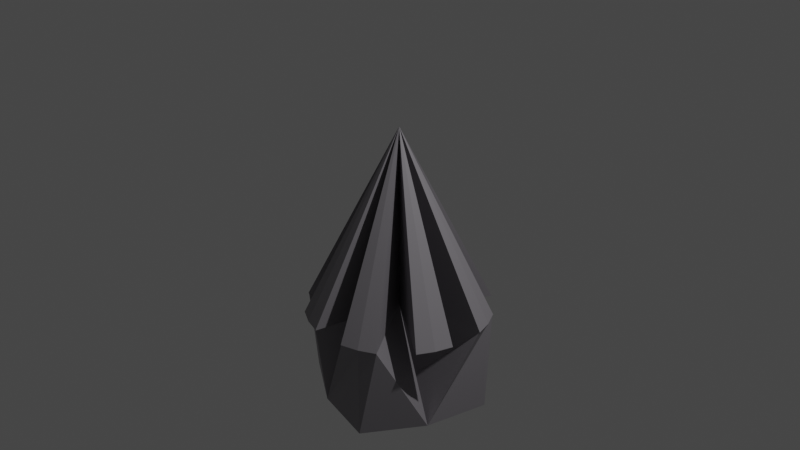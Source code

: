 # Source: Messaround.blend  (saved by Blender 3.0.42; exported with 4.5.12 LTS)
import bpy
from mathutils import Matrix  # noqa: F401  (used for matrix-valued properties, if any)

bpy.ops.wm.read_factory_settings(use_empty=True)
scene = bpy.context.scene
scene.name = 'Scene'

# ---- collections
col_collection = bpy.data.collections.new('Collection'); scene.collection.children.link(col_collection)

# ---- materials (node trees are filled in below, after node groups)
mat_stone = bpy.data.materials.new('stone')
mat_stone.use_transparent_shadow = False
mat_material_001 = bpy.data.materials.new('Material.001')
mat_material_001.use_transparent_shadow = False

# ---- material node trees
mat_stone.use_nodes = True; mat_stone.node_tree.nodes.clear()
_N = mat_stone.node_tree.nodes; _L = mat_stone.node_tree.links
n0 = _N.new('ShaderNodeBsdfPrincipled'); n0.name = 'Principled BSDF'; n0.location = (10, 300)
n0.distribution = 'GGX'
n0.subsurface_method = 'RANDOM_WALK_SKIN'
n0.inputs[0].default_value = (0.2508, 0.2377, 0.2585, 1.0)
n0.inputs[3].default_value = 1.45
n0.inputs[27].default_value = (0.0, 0.0, 0.0, 1.0)
n0.inputs[28].default_value = 1.0
n1 = _N.new('ShaderNodeOutputMaterial'); n1.name = 'Material Output'; n1.location = (300, 300)
_L.new(n0.outputs[0], n1.inputs[0])
n1.is_active_output = True
mat_material_001.use_nodes = True; mat_material_001.node_tree.nodes.clear()
_N = mat_material_001.node_tree.nodes; _L = mat_material_001.node_tree.links
n0 = _N.new('ShaderNodeBsdfPrincipled'); n0.name = 'Principled BSDF'; n0.location = (10, 300)
n0.distribution = 'GGX'
n0.subsurface_method = 'RANDOM_WALK_SKIN'
n0.inputs[3].default_value = 1.45
n0.inputs[27].default_value = (0.0, 0.0, 0.0, 1.0)
n0.inputs[28].default_value = 1.0
n1 = _N.new('ShaderNodeOutputMaterial'); n1.name = 'Material Output'; n1.location = (300, 300)
_L.new(n0.outputs[0], n1.inputs[0])
n1.is_active_output = True

# ---- world
world_world = bpy.data.worlds.new('World'); scene.world = world_world
world_world.use_nodes = True; world_world.node_tree.nodes.clear()
_N = world_world.node_tree.nodes; _L = world_world.node_tree.links
n0 = _N.new('ShaderNodeOutputWorld'); n0.name = 'World Output'; n0.location = (300, 300)
n1 = _N.new('ShaderNodeBackground'); n1.name = 'Background'; n1.location = (10, 300)
n1.inputs[0].default_value = (0.05088, 0.05088, 0.05088, 1.0)
_L.new(n1.outputs[0], n0.inputs[0])
n0.is_active_output = True
world_world.color = (0.05088, 0.05088, 0.05088)
world_world.use_sun_shadow = False
world_world.sun_shadow_jitter_overblur = 0.0

# ---- cameras
cam_camera = bpy.data.cameras.new('Camera')
cam_camera.clip_end = 100.0
cam_camera.ortho_scale = 7.314

# ---- lights
light_light = bpy.data.lights.new('Light', 'POINT')
light_light.transmission_factor = 0.0
light_light.energy = 1000.0
light_light.shadow_soft_size = 0.1
light_light.shadow_maximum_resolution = 0.006
light_light.use_absolute_resolution = True

# ---- meshes
me_cone_001 = bpy.data.meshes.new('Cone.001')
me_cone_001.from_pydata([(-1.192e-08, -2.384e-08, -1.0), (0.0, 0.0, 1.0), (0.9764, -0.1942, -0.991), (0.9709, -0.1931, -1.0), (0.9766, -0.1943, -0.9915), (0.9768, -0.1943, -0.9919), (0.9769, -0.1943, -0.9924), (0.9771, -0.1943, -0.9928), (0.9772, -0.1944, -0.9932), (0.9772, -0.1944, -0.9936), (0.9773, -0.1944, -0.9941), (0.9773, -0.1944, -0.9945), (0.9773, -0.1944, -0.9949), (0.9773, -0.1944, -0.9953), (0.9772, -0.1944, -0.9956), (0.9772, -0.1944, -0.996), (0.9771, -0.1944, -0.9964), (0.9769, -0.1943, -0.9967), (0.9768, -0.1943, -0.9971), (0.9766, -0.1943, -0.9974), (0.9764, -0.1942, -0.9977), (0.9762, -0.1942, -0.998), (0.9759, -0.1941, -0.9982), (0.9757, -0.1941, -0.9985), (0.9754, -0.194, -0.9987), (0.9751, -0.194, -0.9989), (0.9747, -0.1939, -0.9991), (0.9744, -0.1938, -0.9993), (0.974, -0.1937, -0.9995), (0.9736, -0.1937, -0.9996), (0.9732, -0.1936, -0.9997), (0.9728, -0.1935, -0.9998), (0.9723, -0.1934, -0.9999), (0.9719, -0.1933, -1.0), (0.9714, -0.1932, -1.0), (0.9197, -0.381, -0.991), (0.9146, -0.3788, -1.0), (0.9199, -0.381, -0.9915), (0.9201, -0.3811, -0.9919), (0.9203, -0.3812, -0.9924), (0.9204, -0.3812, -0.9928), (0.9205, -0.3813, -0.9932), (0.9205, -0.3813, -0.9936), (0.9206, -0.3813, -0.9941), (0.9206, -0.3813, -0.9945), (0.9206, -0.3813, -0.9949), (0.9206, -0.3813, -0.9953), (0.9205, -0.3813, -0.9956), (0.9205, -0.3813, -0.996), (0.9204, -0.3812, -0.9964), (0.9203, -0.3812, -0.9967), (0.9201, -0.3811, -0.9971), (0.9199, -0.3811, -0.9974), (0.9198, -0.381, -0.9977), (0.9195, -0.3809, -0.998), (0.9193, -0.3808, -0.9982), (0.9191, -0.3807, -0.9985), (0.9188, -0.3806, -0.9987), (0.9185, -0.3804, -0.9989), (0.9182, -0.3803, -0.9991), (0.9178, -0.3802, -0.9993), (0.9175, -0.38, -0.9995), (0.9171, -0.3799, -0.9996), (0.9167, -0.3797, -0.9997), (0.9163, -0.3796, -0.9998), (0.9159, -0.3794, -0.9999), (0.9155, -0.3792, -1.0), (0.915, -0.379, -1.0), (0.8231, -0.55, -1.0), (0.8277, -0.5531, -0.991), (0.8235, -0.5503, -1.0), (0.8239, -0.5505, -1.0), (0.8243, -0.5508, -0.9999), (0.8247, -0.551, -0.9998), (0.825, -0.5513, -0.9997), (0.8254, -0.5515, -0.9996), (0.8257, -0.5517, -0.9995), (0.826, -0.5519, -0.9993), (0.8263, -0.5521, -0.9991), (0.8266, -0.5523, -0.9989), (0.8269, -0.5525, -0.9987), (0.8271, -0.5527, -0.9985), (0.8274, -0.5528, -0.9982), (0.8276, -0.553, -0.998), (0.8278, -0.5531, -0.9977), (0.8279, -0.5532, -0.9974), (0.8281, -0.5533, -0.9971), (0.8282, -0.5534, -0.9967), (0.8283, -0.5535, -0.9964), (0.8284, -0.5535, -0.996), (0.8285, -0.5536, -0.9956), (0.8285, -0.5536, -0.9953), (0.8285, -0.5536, -0.9949), (0.8285, -0.5536, -0.9945), (0.8285, -0.5536, -0.9941), (0.8285, -0.5536, -0.9936), (0.8284, -0.5535, -0.9932), (0.8283, -0.5535, -0.9928), (0.8282, -0.5534, -0.9924), (0.8281, -0.5533, -0.9919), (0.8279, -0.5532, -0.9915), (0.1942, 0.9764, -0.991), (0.1931, 0.9709, -1.0), (0.1943, 0.9766, -0.9915), (0.1943, 0.9768, -0.9919), (0.1943, 0.9769, -0.9924), (0.1943, 0.9771, -0.9928), (0.1944, 0.9772, -0.9932), (0.1944, 0.9772, -0.9936), (0.1944, 0.9773, -0.9941), (0.1944, 0.9773, -0.9945), (0.1944, 0.9773, -0.9949), (0.1944, 0.9773, -0.9953), (0.1944, 0.9772, -0.9956), (0.1944, 0.9772, -0.996), (0.1944, 0.9771, -0.9964), (0.1943, 0.9769, -0.9967), (0.1943, 0.9768, -0.9971), (0.1943, 0.9766, -0.9974), (0.1942, 0.9764, -0.9977), (0.1942, 0.9762, -0.998), (0.1941, 0.9759, -0.9982), (0.1941, 0.9757, -0.9985), (0.194, 0.9754, -0.9987), (0.194, 0.9751, -0.9989), (0.1939, 0.9747, -0.9991), (0.1938, 0.9744, -0.9993), (0.1937, 0.974, -0.9995), (0.1937, 0.9736, -0.9996), (0.1936, 0.9732, -0.9997), (0.1935, 0.9728, -0.9998), (0.1934, 0.9723, -0.9999), (0.1933, 0.9719, -1.0), (0.1932, 0.9714, -1.0), (0.381, 0.9197, -0.991), (0.3788, 0.9146, -1.0), (0.381, 0.9199, -0.9915), (0.3811, 0.9201, -0.9919), (0.3812, 0.9203, -0.9924), (0.3812, 0.9204, -0.9928), (0.3813, 0.9205, -0.9932), (0.3813, 0.9205, -0.9936), (0.3813, 0.9206, -0.9941), (0.3813, 0.9206, -0.9945), (0.3813, 0.9206, -0.9949), (0.3813, 0.9206, -0.9953), (0.3813, 0.9205, -0.9956), (0.3813, 0.9205, -0.996), (0.3812, 0.9204, -0.9964), (0.3812, 0.9203, -0.9967), (0.3811, 0.9201, -0.9971), (0.3811, 0.9199, -0.9974), (0.381, 0.9198, -0.9977), (0.3809, 0.9195, -0.998), (0.3808, 0.9193, -0.9982), (0.3807, 0.9191, -0.9985), (0.3806, 0.9188, -0.9987), (0.3804, 0.9185, -0.9989), (0.3803, 0.9182, -0.9991), (0.3802, 0.9178, -0.9993), (0.38, 0.9175, -0.9995), (0.3799, 0.9171, -0.9996), (0.3797, 0.9167, -0.9997), (0.3796, 0.9163, -0.9998), (0.3794, 0.9159, -0.9999), (0.3792, 0.9155, -1.0), (0.379, 0.915, -1.0), (0.55, 0.8231, -1.0), (0.5531, 0.8277, -0.991), (0.5503, 0.8235, -1.0), (0.5505, 0.8239, -1.0), (0.5508, 0.8243, -0.9999), (0.551, 0.8247, -0.9998), (0.5513, 0.825, -0.9997), (0.5515, 0.8254, -0.9996), (0.5517, 0.8257, -0.9995), (0.5519, 0.826, -0.9993), (0.5521, 0.8263, -0.9991), (0.5523, 0.8266, -0.9989), (0.5525, 0.8269, -0.9987), (0.5527, 0.8271, -0.9985), (0.5528, 0.8274, -0.9982), (0.553, 0.8276, -0.998), (0.5531, 0.8278, -0.9977), (0.5532, 0.8279, -0.9974), (0.5533, 0.8281, -0.9971), (0.5534, 0.8282, -0.9967), (0.5535, 0.8283, -0.9964), (0.5535, 0.8284, -0.996), (0.5536, 0.8285, -0.9956), (0.5536, 0.8285, -0.9953), (0.5536, 0.8285, -0.9949), (0.5536, 0.8285, -0.9945), (0.5536, 0.8285, -0.9941), (0.5536, 0.8285, -0.9936), (0.5535, 0.8284, -0.9932), (0.5535, 0.8283, -0.9928), (0.5534, 0.8282, -0.9924), (0.5533, 0.8281, -0.9919), (0.5532, 0.8279, -0.9915), (0.8277, 0.5531, -0.991), (0.8231, 0.55, -1.0), (0.8279, 0.5532, -0.9915), (0.8281, 0.5533, -0.9919), (0.8282, 0.5534, -0.9924), (0.8283, 0.5535, -0.9928), (0.8284, 0.5535, -0.9932), (0.8285, 0.5536, -0.9936), (0.8285, 0.5536, -0.9941), (0.8285, 0.5536, -0.9945), (0.8285, 0.5536, -0.9949), (0.8285, 0.5536, -0.9953), (0.8285, 0.5536, -0.9956), (0.8284, 0.5535, -0.996), (0.8283, 0.5535, -0.9964), (0.8282, 0.5534, -0.9967), (0.8281, 0.5533, -0.9971), (0.8279, 0.5532, -0.9974), (0.8278, 0.5531, -0.9977), (0.8276, 0.553, -0.998), (0.8274, 0.5528, -0.9982), (0.8271, 0.5527, -0.9985), (0.8269, 0.5525, -0.9987), (0.8266, 0.5523, -0.9989), (0.8263, 0.5521, -0.9991), (0.826, 0.5519, -0.9993), (0.8257, 0.5517, -0.9995), (0.8254, 0.5515, -0.9996), (0.825, 0.5513, -0.9997), (0.8247, 0.551, -0.9998), (0.8243, 0.5508, -0.9999), (0.8239, 0.5505, -1.0), (0.8235, 0.5503, -1.0), (0.9197, 0.381, -0.991), (0.9146, 0.3788, -1.0), (0.9199, 0.381, -0.9915), (0.9201, 0.3811, -0.9919), (0.9203, 0.3812, -0.9924), (0.9204, 0.3812, -0.9928), (0.9205, 0.3813, -0.9932), (0.9205, 0.3813, -0.9936), (0.9206, 0.3813, -0.9941), (0.9206, 0.3813, -0.9945), (0.9206, 0.3813, -0.9949), (0.9206, 0.3813, -0.9953), (0.9205, 0.3813, -0.9956), (0.9205, 0.3813, -0.996), (0.9204, 0.3812, -0.9964), (0.9203, 0.3812, -0.9967), (0.9201, 0.3811, -0.9971), (0.9199, 0.3811, -0.9974), (0.9198, 0.381, -0.9977), (0.9195, 0.3809, -0.998), (0.9193, 0.3808, -0.9982), (0.9191, 0.3807, -0.9985), (0.9188, 0.3806, -0.9987), (0.9185, 0.3804, -0.9989), (0.9182, 0.3803, -0.9991), (0.9178, 0.3802, -0.9993), (0.9175, 0.38, -0.9995), (0.9171, 0.3799, -0.9996), (0.9167, 0.3797, -0.9997), (0.9163, 0.3796, -0.9998), (0.9159, 0.3794, -0.9999), (0.9155, 0.3792, -1.0), (0.915, 0.379, -1.0), (0.9709, 0.1931, -1.0), (0.9764, 0.1942, -0.991), (0.9714, 0.1932, -1.0), (0.9719, 0.1933, -1.0), (0.9723, 0.1934, -0.9999), (0.9728, 0.1935, -0.9998), (0.9732, 0.1936, -0.9997), (0.9736, 0.1937, -0.9996), (0.974, 0.1937, -0.9995), (0.9744, 0.1938, -0.9993), (0.9747, 0.1939, -0.9991), (0.9751, 0.194, -0.9989), (0.9754, 0.194, -0.9987), (0.9757, 0.1941, -0.9985), (0.9759, 0.1941, -0.9982), (0.9762, 0.1942, -0.998), (0.9764, 0.1942, -0.9977), (0.9766, 0.1943, -0.9974), (0.9768, 0.1943, -0.9971), (0.9769, 0.1943, -0.9967), (0.9771, 0.1944, -0.9964), (0.9772, 0.1944, -0.996), (0.9772, 0.1944, -0.9956), (0.9773, 0.1944, -0.9953), (0.9773, 0.1944, -0.9949), (0.9773, 0.1944, -0.9945), (0.9773, 0.1944, -0.9941), (0.9772, 0.1944, -0.9936), (0.9772, 0.1944, -0.9932), (0.9771, 0.1943, -0.9928), (0.9769, 0.1943, -0.9924), (0.9768, 0.1943, -0.9919), (0.9766, 0.1943, -0.9915), (0.5531, -0.8277, -0.991), (0.55, -0.8231, -1.0), (0.5532, -0.8279, -0.9915), (0.5533, -0.8281, -0.9919), (0.5534, -0.8282, -0.9924), (0.5535, -0.8283, -0.9928), (0.5535, -0.8284, -0.9932), (0.5536, -0.8285, -0.9936), (0.5536, -0.8285, -0.9941), (0.5536, -0.8285, -0.9945), (0.5536, -0.8285, -0.9949), (0.5536, -0.8285, -0.9953), (0.5536, -0.8285, -0.9956), (0.5535, -0.8284, -0.996), (0.5535, -0.8283, -0.9964), (0.5534, -0.8282, -0.9967), (0.5533, -0.8281, -0.9971), (0.5532, -0.8279, -0.9974), (0.5531, -0.8278, -0.9977), (0.553, -0.8276, -0.998), (0.5528, -0.8274, -0.9982), (0.5527, -0.8271, -0.9985), (0.5525, -0.8269, -0.9987), (0.5523, -0.8266, -0.9989), (0.5521, -0.8263, -0.9991), (0.5519, -0.826, -0.9993), (0.5517, -0.8257, -0.9995), (0.5515, -0.8254, -0.9996), (0.5513, -0.825, -0.9997), (0.551, -0.8247, -0.9998), (0.5508, -0.8243, -0.9999), (0.5505, -0.8239, -1.0), (0.5503, -0.8235, -1.0), (0.381, -0.9197, -0.991), (0.3788, -0.9146, -1.0), (0.381, -0.9199, -0.9915), (0.3811, -0.9201, -0.9919), (0.3812, -0.9203, -0.9924), (0.3812, -0.9204, -0.9928), (0.3813, -0.9205, -0.9932), (0.3813, -0.9205, -0.9936), (0.3813, -0.9206, -0.9941), (0.3813, -0.9206, -0.9945), (0.3813, -0.9206, -0.9949), (0.3813, -0.9206, -0.9953), (0.3813, -0.9205, -0.9956), (0.3813, -0.9205, -0.996), (0.3812, -0.9204, -0.9964), (0.3812, -0.9203, -0.9967), (0.3811, -0.9201, -0.9971), (0.3811, -0.9199, -0.9974), (0.381, -0.9198, -0.9977), (0.3809, -0.9195, -0.998), (0.3808, -0.9193, -0.9982), (0.3807, -0.9191, -0.9985), (0.3806, -0.9188, -0.9987), (0.3804, -0.9185, -0.9989), (0.3803, -0.9182, -0.9991), (0.3802, -0.9178, -0.9993), (0.38, -0.9175, -0.9995), (0.3799, -0.9171, -0.9996), (0.3797, -0.9167, -0.9997), (0.3796, -0.9163, -0.9998), (0.3794, -0.9159, -0.9999), (0.3792, -0.9155, -1.0), (0.379, -0.915, -1.0), (0.1931, -0.9709, -1.0), (0.1942, -0.9764, -0.991), (0.1932, -0.9714, -1.0), (0.1933, -0.9719, -1.0), (0.1934, -0.9723, -0.9999), (0.1935, -0.9728, -0.9998), (0.1936, -0.9732, -0.9997), (0.1937, -0.9736, -0.9996), (0.1937, -0.974, -0.9995), (0.1938, -0.9744, -0.9993), (0.1939, -0.9747, -0.9991), (0.194, -0.9751, -0.9989), (0.194, -0.9754, -0.9987), (0.1941, -0.9757, -0.9985), (0.1941, -0.9759, -0.9982), (0.1942, -0.9762, -0.998), (0.1942, -0.9764, -0.9977), (0.1943, -0.9766, -0.9974), (0.1943, -0.9768, -0.9971), (0.1943, -0.9769, -0.9967), (0.1944, -0.9771, -0.9964), (0.1944, -0.9772, -0.996), (0.1944, -0.9772, -0.9956), (0.1944, -0.9773, -0.9953), (0.1944, -0.9773, -0.9949), (0.1944, -0.9773, -0.9945), (0.1944, -0.9773, -0.9941), (0.1944, -0.9772, -0.9936), (0.1944, -0.9772, -0.9932), (0.1943, -0.9771, -0.9928), (0.1943, -0.9769, -0.9924), (0.1943, -0.9768, -0.9919), (0.1943, -0.9766, -0.9915), (-0.1942, -0.9764, -0.991), (-0.1931, -0.9709, -1.0), (-0.1943, -0.9766, -0.9915), (-0.1943, -0.9768, -0.9919), (-0.1943, -0.9769, -0.9924), (-0.1943, -0.9771, -0.9928), (-0.1944, -0.9772, -0.9932), (-0.1944, -0.9772, -0.9936), (-0.1944, -0.9773, -0.9941), (-0.1944, -0.9773, -0.9945), (-0.1944, -0.9773, -0.9949), (-0.1944, -0.9773, -0.9953), (-0.1944, -0.9772, -0.9956), (-0.1944, -0.9772, -0.996), (-0.1944, -0.9771, -0.9964), (-0.1943, -0.9769, -0.9967), (-0.1943, -0.9768, -0.9971), (-0.1943, -0.9766, -0.9974), (-0.1942, -0.9764, -0.9977), (-0.1942, -0.9762, -0.998), (-0.1941, -0.9759, -0.9982), (-0.1941, -0.9757, -0.9985), (-0.194, -0.9754, -0.9987), (-0.194, -0.9751, -0.9989), (-0.1939, -0.9747, -0.9991), (-0.1938, -0.9744, -0.9993), (-0.1937, -0.974, -0.9995), (-0.1937, -0.9736, -0.9996), (-0.1936, -0.9732, -0.9997), (-0.1935, -0.9728, -0.9998), (-0.1934, -0.9723, -0.9999), (-0.1933, -0.9719, -1.0), (-0.1932, -0.9714, -1.0), (-0.381, -0.9197, -0.991), (-0.3788, -0.9146, -1.0), (-0.381, -0.9199, -0.9915), (-0.3811, -0.9201, -0.9919), (-0.3812, -0.9203, -0.9924), (-0.3812, -0.9204, -0.9928), (-0.3813, -0.9205, -0.9932), (-0.3813, -0.9205, -0.9936), (-0.3813, -0.9206, -0.9941), (-0.3813, -0.9206, -0.9945), (-0.3813, -0.9206, -0.9949), (-0.3813, -0.9206, -0.9953), (-0.3813, -0.9205, -0.9956), (-0.3813, -0.9205, -0.996), (-0.3812, -0.9204, -0.9964), (-0.3812, -0.9203, -0.9967), (-0.3811, -0.9201, -0.9971), (-0.3811, -0.9199, -0.9974), (-0.381, -0.9198, -0.9977), (-0.3809, -0.9195, -0.998), (-0.3808, -0.9193, -0.9982), (-0.3807, -0.9191, -0.9985), (-0.3806, -0.9188, -0.9987), (-0.3804, -0.9185, -0.9989), (-0.3803, -0.9182, -0.9991), (-0.3802, -0.9178, -0.9993), (-0.38, -0.9175, -0.9995), (-0.3799, -0.9171, -0.9996), (-0.3797, -0.9167, -0.9997), (-0.3796, -0.9163, -0.9998), (-0.3794, -0.9159, -0.9999), (-0.3792, -0.9155, -1.0), (-0.379, -0.915, -1.0), (-0.55, -0.8231, -1.0), (-0.5531, -0.8277, -0.991), (-0.5503, -0.8235, -1.0), (-0.5505, -0.8239, -1.0), (-0.5508, -0.8243, -0.9999), (-0.551, -0.8247, -0.9998), (-0.5513, -0.825, -0.9997), (-0.5515, -0.8254, -0.9996), (-0.5517, -0.8257, -0.9995), (-0.5519, -0.826, -0.9993), (-0.5521, -0.8263, -0.9991), (-0.5523, -0.8266, -0.9989), (-0.5525, -0.8269, -0.9987), (-0.5527, -0.8271, -0.9985), (-0.5528, -0.8274, -0.9982), (-0.553, -0.8276, -0.998), (-0.5531, -0.8278, -0.9977), (-0.5532, -0.8279, -0.9974), (-0.5533, -0.8281, -0.9971), (-0.5534, -0.8282, -0.9967), (-0.5535, -0.8283, -0.9964), (-0.5535, -0.8284, -0.996), (-0.5536, -0.8285, -0.9956), (-0.5536, -0.8285, -0.9953), (-0.5536, -0.8285, -0.9949), (-0.5536, -0.8285, -0.9945), (-0.5536, -0.8285, -0.9941), (-0.5536, -0.8285, -0.9936), (-0.5535, -0.8284, -0.9932), (-0.5535, -0.8283, -0.9928), (-0.5534, -0.8282, -0.9924), (-0.5533, -0.8281, -0.9919), (-0.5532, -0.8279, -0.9915), (-0.8277, -0.5531, -0.991), (-0.8231, -0.55, -1.0), (-0.8279, -0.5532, -0.9915), (-0.8281, -0.5533, -0.9919), (-0.8282, -0.5534, -0.9924), (-0.8283, -0.5535, -0.9928), (-0.8284, -0.5535, -0.9932), (-0.8285, -0.5536, -0.9936), (-0.8285, -0.5536, -0.9941), (-0.8285, -0.5536, -0.9945), (-0.8285, -0.5536, -0.9949), (-0.8285, -0.5536, -0.9953), (-0.8285, -0.5536, -0.9956), (-0.8284, -0.5535, -0.996), (-0.8283, -0.5535, -0.9964), (-0.8282, -0.5534, -0.9967), (-0.8281, -0.5533, -0.9971), (-0.8279, -0.5532, -0.9974), (-0.8278, -0.5531, -0.9977), (-0.8276, -0.553, -0.998), (-0.8274, -0.5528, -0.9982), (-0.8271, -0.5527, -0.9985), (-0.8269, -0.5525, -0.9987), (-0.8266, -0.5523, -0.9989), (-0.8263, -0.5521, -0.9991), (-0.826, -0.5519, -0.9993), (-0.8257, -0.5517, -0.9995), (-0.8254, -0.5515, -0.9996), (-0.825, -0.5513, -0.9997), (-0.8247, -0.551, -0.9998), (-0.8243, -0.5508, -0.9999), (-0.8239, -0.5505, -1.0), (-0.8235, -0.5503, -1.0), (-0.9197, -0.381, -0.991), (-0.9146, -0.3788, -1.0), (-0.9199, -0.381, -0.9915), (-0.9201, -0.3811, -0.9919), (-0.9203, -0.3812, -0.9924), (-0.9204, -0.3812, -0.9928), (-0.9205, -0.3813, -0.9932), (-0.9205, -0.3813, -0.9936), (-0.9206, -0.3813, -0.9941), (-0.9206, -0.3813, -0.9945), (-0.9206, -0.3813, -0.9949), (-0.9206, -0.3813, -0.9953), (-0.9205, -0.3813, -0.9956), (-0.9205, -0.3813, -0.996), (-0.9204, -0.3812, -0.9964), (-0.9203, -0.3812, -0.9967), (-0.9201, -0.3811, -0.9971), (-0.9199, -0.3811, -0.9974), (-0.9198, -0.381, -0.9977), (-0.9195, -0.3809, -0.998), (-0.9193, -0.3808, -0.9982), (-0.9191, -0.3807, -0.9985), (-0.9188, -0.3806, -0.9987), (-0.9185, -0.3804, -0.9989), (-0.9182, -0.3803, -0.9991), (-0.9178, -0.3802, -0.9993), (-0.9175, -0.38, -0.9995), (-0.9171, -0.3799, -0.9996), (-0.9167, -0.3797, -0.9997), (-0.9163, -0.3796, -0.9998), (-0.9159, -0.3794, -0.9999), (-0.9155, -0.3792, -1.0), (-0.915, -0.379, -1.0), (-0.9709, -0.1931, -1.0), (-0.9764, -0.1942, -0.991), (-0.9714, -0.1932, -1.0), (-0.9719, -0.1933, -1.0), (-0.9723, -0.1934, -0.9999), (-0.9728, -0.1935, -0.9998), (-0.9732, -0.1936, -0.9997), (-0.9736, -0.1937, -0.9996), (-0.974, -0.1937, -0.9995), (-0.9744, -0.1938, -0.9993), (-0.9747, -0.1939, -0.9991), (-0.9751, -0.194, -0.9989), (-0.9754, -0.194, -0.9987), (-0.9757, -0.1941, -0.9985), (-0.9759, -0.1941, -0.9982), (-0.9762, -0.1942, -0.998), (-0.9764, -0.1942, -0.9977), (-0.9766, -0.1943, -0.9974), (-0.9768, -0.1943, -0.9971), (-0.9769, -0.1943, -0.9967), (-0.9771, -0.1944, -0.9964), (-0.9772, -0.1944, -0.996), (-0.9772, -0.1944, -0.9956), (-0.9773, -0.1944, -0.9953), (-0.9773, -0.1944, -0.9949), (-0.9773, -0.1944, -0.9945), (-0.9773, -0.1944, -0.9941), (-0.9772, -0.1944, -0.9936), (-0.9772, -0.1944, -0.9932), (-0.9771, -0.1943, -0.9928), (-0.9769, -0.1943, -0.9924), (-0.9768, -0.1943, -0.9919), (-0.9766, -0.1943, -0.9915), (-0.9764, 0.1942, -0.991), (-0.9709, 0.1931, -1.0), (-0.9766, 0.1943, -0.9915), (-0.9768, 0.1943, -0.9919), (-0.9769, 0.1943, -0.9924), (-0.9771, 0.1943, -0.9928), (-0.9772, 0.1944, -0.9932), (-0.9772, 0.1944, -0.9936), (-0.9773, 0.1944, -0.9941), (-0.9773, 0.1944, -0.9945), (-0.9773, 0.1944, -0.9949), (-0.9773, 0.1944, -0.9953), (-0.9772, 0.1944, -0.9956), (-0.9772, 0.1944, -0.996), (-0.9771, 0.1944, -0.9964), (-0.9769, 0.1943, -0.9967), (-0.9768, 0.1943, -0.9971), (-0.9766, 0.1943, -0.9974), (-0.9764, 0.1942, -0.9977), (-0.9762, 0.1942, -0.998), (-0.9759, 0.1941, -0.9982), (-0.9757, 0.1941, -0.9985), (-0.9754, 0.194, -0.9987), (-0.9751, 0.194, -0.9989), (-0.9747, 0.1939, -0.9991), (-0.9744, 0.1938, -0.9993), (-0.974, 0.1937, -0.9995), (-0.9736, 0.1937, -0.9996), (-0.9732, 0.1936, -0.9997), (-0.9728, 0.1935, -0.9998), (-0.9723, 0.1934, -0.9999), (-0.9719, 0.1933, -1.0), (-0.9714, 0.1932, -1.0), (-0.9197, 0.381, -0.991), (-0.9146, 0.3788, -1.0), (-0.9199, 0.381, -0.9915), (-0.9201, 0.3811, -0.9919), (-0.9203, 0.3812, -0.9924), (-0.9204, 0.3812, -0.9928), (-0.9205, 0.3813, -0.9932), (-0.9205, 0.3813, -0.9936), (-0.9206, 0.3813, -0.9941), (-0.9206, 0.3813, -0.9945), (-0.9206, 0.3813, -0.9949), (-0.9206, 0.3813, -0.9953), (-0.9205, 0.3813, -0.9956), (-0.9205, 0.3813, -0.996), (-0.9204, 0.3812, -0.9964), (-0.9203, 0.3812, -0.9967), (-0.9201, 0.3811, -0.9971), (-0.9199, 0.3811, -0.9974), (-0.9198, 0.381, -0.9977), (-0.9195, 0.3809, -0.998), (-0.9193, 0.3808, -0.9982), (-0.9191, 0.3807, -0.9985), (-0.9188, 0.3806, -0.9987), (-0.9185, 0.3804, -0.9989), (-0.9182, 0.3803, -0.9991), (-0.9178, 0.3802, -0.9993), (-0.9175, 0.38, -0.9995), (-0.9171, 0.3799, -0.9996), (-0.9167, 0.3797, -0.9997), (-0.9163, 0.3796, -0.9998), (-0.9159, 0.3794, -0.9999), (-0.9155, 0.3792, -1.0), (-0.915, 0.379, -1.0), (-0.8231, 0.55, -1.0), (-0.8277, 0.5531, -0.991), (-0.8235, 0.5503, -1.0), (-0.8239, 0.5505, -1.0), (-0.8243, 0.5508, -0.9999), (-0.8247, 0.551, -0.9998), (-0.825, 0.5513, -0.9997), (-0.8254, 0.5515, -0.9996), (-0.8257, 0.5517, -0.9995), (-0.826, 0.5519, -0.9993), (-0.8263, 0.5521, -0.9991), (-0.8266, 0.5523, -0.9989), (-0.8269, 0.5525, -0.9987), (-0.8271, 0.5527, -0.9985), (-0.8274, 0.5528, -0.9982), (-0.8276, 0.553, -0.998), (-0.8278, 0.5531, -0.9977), (-0.8279, 0.5532, -0.9974), (-0.8281, 0.5533, -0.9971), (-0.8282, 0.5534, -0.9967), (-0.8283, 0.5535, -0.9964), (-0.8284, 0.5535, -0.996), (-0.8285, 0.5536, -0.9956), (-0.8285, 0.5536, -0.9953), (-0.8285, 0.5536, -0.9949), (-0.8285, 0.5536, -0.9945), (-0.8285, 0.5536, -0.9941), (-0.8285, 0.5536, -0.9936), (-0.8284, 0.5535, -0.9932), (-0.8283, 0.5535, -0.9928), (-0.8282, 0.5534, -0.9924), (-0.8281, 0.5533, -0.9919), (-0.8279, 0.5532, -0.9915), (-0.5531, 0.8277, -0.991), (-0.55, 0.8231, -1.0), (-0.5532, 0.8279, -0.9915), (-0.5533, 0.8281, -0.9919), (-0.5534, 0.8282, -0.9924), (-0.5535, 0.8283, -0.9928), (-0.5535, 0.8284, -0.9932), (-0.5536, 0.8285, -0.9936), (-0.5536, 0.8285, -0.9941), (-0.5536, 0.8285, -0.9945), (-0.5536, 0.8285, -0.9949), (-0.5536, 0.8285, -0.9953), (-0.5536, 0.8285, -0.9956), (-0.5535, 0.8284, -0.996), (-0.5535, 0.8283, -0.9964), (-0.5534, 0.8282, -0.9967), (-0.5533, 0.8281, -0.9971), (-0.5532, 0.8279, -0.9974), (-0.5531, 0.8278, -0.9977), (-0.553, 0.8276, -0.998), (-0.5528, 0.8274, -0.9982), (-0.5527, 0.8271, -0.9985), (-0.5525, 0.8269, -0.9987), (-0.5523, 0.8266, -0.9989), (-0.5521, 0.8263, -0.9991), (-0.5519, 0.826, -0.9993), (-0.5517, 0.8257, -0.9995), (-0.5515, 0.8254, -0.9996), (-0.5513, 0.825, -0.9997), (-0.551, 0.8247, -0.9998), (-0.5508, 0.8243, -0.9999), (-0.5505, 0.8239, -1.0), (-0.5503, 0.8235, -1.0), (-0.381, 0.9197, -0.991), (-0.3788, 0.9146, -1.0), (-0.381, 0.9199, -0.9915), (-0.3811, 0.9201, -0.9919), (-0.3812, 0.9203, -0.9924), (-0.3812, 0.9204, -0.9928), (-0.3813, 0.9205, -0.9932), (-0.3813, 0.9205, -0.9936), (-0.3813, 0.9206, -0.9941), (-0.3813, 0.9206, -0.9945), (-0.3813, 0.9206, -0.9949), (-0.3813, 0.9206, -0.9953), (-0.3813, 0.9205, -0.9956), (-0.3813, 0.9205, -0.996), (-0.3812, 0.9204, -0.9964), (-0.3812, 0.9203, -0.9967), (-0.3811, 0.9201, -0.9971), (-0.3811, 0.9199, -0.9974), (-0.381, 0.9198, -0.9977), (-0.3809, 0.9195, -0.998), (-0.3808, 0.9193, -0.9982), (-0.3807, 0.9191, -0.9985), (-0.3806, 0.9188, -0.9987), (-0.3804, 0.9185, -0.9989), (-0.3803, 0.9182, -0.9991), (-0.3802, 0.9178, -0.9993), (-0.38, 0.9175, -0.9995), (-0.3799, 0.9171, -0.9996), (-0.3797, 0.9167, -0.9997), (-0.3796, 0.9163, -0.9998), (-0.3794, 0.9159, -0.9999), (-0.3792, 0.9155, -1.0), (-0.379, 0.915, -1.0), (-0.1931, 0.9709, -1.0), (-0.1942, 0.9764, -0.991), (-0.1932, 0.9714, -1.0), (-0.1933, 0.9719, -1.0), (-0.1934, 0.9723, -0.9999), (-0.1935, 0.9728, -0.9998), (-0.1936, 0.9732, -0.9997), (-0.1937, 0.9736, -0.9996), (-0.1937, 0.974, -0.9995), (-0.1938, 0.9744, -0.9993), (-0.1939, 0.9747, -0.9991), (-0.194, 0.9751, -0.9989), (-0.194, 0.9754, -0.9987), (-0.1941, 0.9757, -0.9985), (-0.1941, 0.9759, -0.9982), (-0.1942, 0.9762, -0.998), (-0.1942, 0.9764, -0.9977), (-0.1943, 0.9766, -0.9974), (-0.1943, 0.9768, -0.9971), (-0.1943, 0.9769, -0.9967), (-0.1944, 0.9771, -0.9964), (-0.1944, 0.9772, -0.996), (-0.1944, 0.9772, -0.9956), (-0.1944, 0.9773, -0.9953), (-0.1944, 0.9773, -0.9949), (-0.1944, 0.9773, -0.9945), (-0.1944, 0.9773, -0.9941), (-0.1944, 0.9772, -0.9936), (-0.1944, 0.9772, -0.9932), (-0.1943, 0.9771, -0.9928), (-0.1943, 0.9769, -0.9924), (-0.1943, 0.9768, -0.9919), (-0.1943, 0.9766, -0.9915), (0.0, 0.0, 1.0), (0.0, 0.0, 1.0), (0.9146, 0.3788, -1.0), (0.8231, 0.55, -1.0), (0.9709, 0.1931, -1.0), (0.3788, -0.9146, -1.0), (0.55, -0.8231, -1.0), (0.1931, -0.9709, -1.0), (-0.9146, -0.3788, -1.0), (-0.8231, -0.55, -1.0), (-0.9709, -0.1931, -1.0), (-0.3788, 0.9146, -1.0), (-0.55, 0.8231, -1.0), (-0.1931, 0.9709, -1.0), (-1.192e-08, -2.384e-08, -1.0), (0.9146, 0.3788, -2.0), (0.315, 0.7605, -2.0), (0.7605, -0.315, -2.0), (0.3788, -0.9146, -2.0), (-0.315, -0.7605, -2.0), (-0.9146, -0.3788, -2.0), (-0.7605, 0.315, -2.0), (-0.3788, 0.9146, -2.0), (-1.192e-08, -2.384e-08, -2.0)], [(1, 794), (794, 795)], [(101, 1, 134), (134, 1, 168), (0, 135, 167), (200, 1, 233), (233, 1, 267), (696, 729, 805, 806), (0, 498, 803, 808), (0, 201, 797, 808), (35, 1, 69), (3, 36, 0), (36, 68, 0), (299, 1, 332), (332, 1, 366), (563, 0, 808, 804), (398, 1, 431), (431, 1, 465), (399, 432, 0), (432, 464, 0), (234, 266, 798, 796), (497, 1, 530), (530, 1, 564), (333, 365, 801, 799), (596, 1, 629), (629, 1, 663), (597, 630, 0), (630, 662, 0), (695, 1, 728), (728, 1, 762), (201, 234, 796, 797), (300, 333, 799, 800), (365, 367, 368, 369, 370, 371, 372, 373, 374, 375, 376, 377, 378, 379, 380, 381, 382, 383, 384, 385, 386, 387, 388, 389, 390, 391, 392, 393, 394, 395, 396, 397, 366, 1, 0), (0, 1, 398, 400, 401, 402, 403, 404, 405, 406, 407, 408, 409, 410, 411, 412, 413, 414, 415, 416, 417, 418, 419, 420, 421, 422, 423, 424, 425, 426, 427, 428, 429, 430, 399), (0, 1, 299, 301, 302, 303, 304, 305, 306, 307, 308, 309, 310, 311, 312, 313, 314, 315, 316, 317, 318, 319, 320, 321, 322, 323, 324, 325, 326, 327, 328, 329, 330, 331, 300), (0, 1, 200, 202, 203, 204, 205, 206, 207, 208, 209, 210, 211, 212, 213, 214, 215, 216, 217, 218, 219, 220, 221, 222, 223, 224, 225, 226, 227, 228, 229, 230, 231, 232, 201), (0, 1, 2, 4, 5, 6, 7, 8, 9, 10, 11, 12, 13, 14, 15, 16, 17, 18, 19, 20, 21, 22, 23, 24, 25, 26, 27, 28, 29, 30, 31, 32, 33, 34, 3), (464, 466, 467, 468, 469, 470, 471, 472, 473, 474, 475, 476, 477, 478, 479, 480, 481, 482, 483, 484, 485, 486, 487, 488, 489, 490, 491, 492, 493, 494, 495, 496, 465, 1, 0), (68, 70, 71, 72, 73, 74, 75, 76, 77, 78, 79, 80, 81, 82, 83, 84, 85, 86, 87, 88, 89, 90, 91, 92, 93, 94, 95, 96, 97, 98, 99, 100, 69, 1, 0), (266, 268, 269, 270, 271, 272, 273, 274, 275, 276, 277, 278, 279, 280, 281, 282, 283, 284, 285, 286, 287, 288, 289, 290, 291, 292, 293, 294, 295, 296, 297, 298, 267, 1, 0), (0, 1, 101, 103, 104, 105, 106, 107, 108, 109, 110, 111, 112, 113, 114, 115, 116, 117, 118, 119, 120, 121, 122, 123, 124, 125, 126, 127, 128, 129, 130, 131, 132, 133, 102), (167, 169, 170, 171, 172, 173, 174, 175, 176, 177, 178, 179, 180, 181, 182, 183, 184, 185, 186, 187, 188, 189, 190, 191, 192, 193, 194, 195, 196, 197, 198, 199, 168, 1, 0), (0, 1, 497, 499, 500, 501, 502, 503, 504, 505, 506, 507, 508, 509, 510, 511, 512, 513, 514, 515, 516, 517, 518, 519, 520, 521, 522, 523, 524, 525, 526, 527, 528, 529, 498), (662, 664, 665, 666, 667, 668, 669, 670, 671, 672, 673, 674, 675, 676, 677, 678, 679, 680, 681, 682, 683, 684, 685, 686, 687, 688, 689, 690, 691, 692, 693, 694, 663, 1, 0), (563, 565, 566, 567, 568, 569, 570, 571, 572, 573, 574, 575, 576, 577, 578, 579, 580, 581, 582, 583, 584, 585, 586, 587, 588, 589, 590, 591, 592, 593, 594, 595, 564, 1, 0), (0, 1, 596, 598, 599, 600, 601, 602, 603, 604, 605, 606, 607, 608, 609, 610, 611, 612, 613, 614, 615, 616, 617, 618, 619, 620, 621, 622, 623, 624, 625, 626, 627, 628, 597), (761, 763, 764, 765, 766, 767, 768, 769, 770, 771, 772, 773, 774, 775, 776, 777, 778, 779, 780, 781, 782, 783, 784, 785, 786, 787, 788, 789, 790, 791, 792, 793, 762, 1, 0), (0, 1, 695, 697, 698, 699, 700, 701, 702, 703, 704, 705, 706, 707, 708, 709, 710, 711, 712, 713, 714, 715, 716, 717, 718, 719, 720, 721, 722, 723, 724, 725, 726, 727, 696), (36, 3, 34, 67), (67, 34, 33, 66), (66, 33, 32, 65), (65, 32, 31, 64), (64, 31, 30, 63), (63, 30, 29, 62), (62, 29, 28, 61), (61, 28, 27, 60), (60, 27, 26, 59), (59, 26, 25, 58), (58, 25, 24, 57), (57, 24, 23, 56), (56, 23, 22, 55), (55, 22, 21, 54), (54, 21, 20, 53), (53, 20, 19, 52), (52, 19, 18, 51), (51, 18, 17, 50), (50, 17, 16, 49), (49, 16, 15, 48), (48, 15, 14, 47), (47, 14, 13, 46), (46, 13, 12, 45), (45, 12, 11, 44), (44, 11, 10, 43), (43, 10, 9, 42), (42, 9, 8, 41), (41, 8, 7, 40), (40, 7, 6, 39), (39, 6, 5, 38), (38, 5, 4, 37), (37, 4, 2, 35), (68, 36, 67, 70), (70, 67, 66, 71), (71, 66, 65, 72), (72, 65, 64, 73), (73, 64, 63, 74), (74, 63, 62, 75), (75, 62, 61, 76), (76, 61, 60, 77), (77, 60, 59, 78), (78, 59, 58, 79), (79, 58, 57, 80), (80, 57, 56, 81), (81, 56, 55, 82), (82, 55, 54, 83), (83, 54, 53, 84), (84, 53, 52, 85), (85, 52, 51, 86), (86, 51, 50, 87), (87, 50, 49, 88), (88, 49, 48, 89), (89, 48, 47, 90), (90, 47, 46, 91), (91, 46, 45, 92), (92, 45, 44, 93), (93, 44, 43, 94), (94, 43, 42, 95), (95, 42, 41, 96), (96, 41, 40, 97), (97, 40, 39, 98), (98, 39, 38, 99), (99, 38, 37, 100), (100, 37, 35, 69), (2, 1, 35), (135, 102, 133, 166), (166, 133, 132, 165), (165, 132, 131, 164), (164, 131, 130, 163), (163, 130, 129, 162), (162, 129, 128, 161), (161, 128, 127, 160), (160, 127, 126, 159), (159, 126, 125, 158), (158, 125, 124, 157), (157, 124, 123, 156), (156, 123, 122, 155), (155, 122, 121, 154), (154, 121, 120, 153), (153, 120, 119, 152), (152, 119, 118, 151), (151, 118, 117, 150), (150, 117, 116, 149), (149, 116, 115, 148), (148, 115, 114, 147), (147, 114, 113, 146), (146, 113, 112, 145), (145, 112, 111, 144), (144, 111, 110, 143), (143, 110, 109, 142), (142, 109, 108, 141), (141, 108, 107, 140), (140, 107, 106, 139), (139, 106, 105, 138), (138, 105, 104, 137), (137, 104, 103, 136), (136, 103, 101, 134), (167, 135, 166, 169), (169, 166, 165, 170), (170, 165, 164, 171), (171, 164, 163, 172), (172, 163, 162, 173), (173, 162, 161, 174), (174, 161, 160, 175), (175, 160, 159, 176), (176, 159, 158, 177), (177, 158, 157, 178), (178, 157, 156, 179), (179, 156, 155, 180), (180, 155, 154, 181), (181, 154, 153, 182), (182, 153, 152, 183), (183, 152, 151, 184), (184, 151, 150, 185), (185, 150, 149, 186), (186, 149, 148, 187), (187, 148, 147, 188), (188, 147, 146, 189), (189, 146, 145, 190), (190, 145, 144, 191), (191, 144, 143, 192), (192, 143, 142, 193), (193, 142, 141, 194), (194, 141, 140, 195), (195, 140, 139, 196), (196, 139, 138, 197), (197, 138, 137, 198), (198, 137, 136, 199), (199, 136, 134, 168), (234, 201, 232, 265), (265, 232, 231, 264), (264, 231, 230, 263), (263, 230, 229, 262), (262, 229, 228, 261), (261, 228, 227, 260), (260, 227, 226, 259), (259, 226, 225, 258), (258, 225, 224, 257), (257, 224, 223, 256), (256, 223, 222, 255), (255, 222, 221, 254), (254, 221, 220, 253), (253, 220, 219, 252), (252, 219, 218, 251), (251, 218, 217, 250), (250, 217, 216, 249), (249, 216, 215, 248), (248, 215, 214, 247), (247, 214, 213, 246), (246, 213, 212, 245), (245, 212, 211, 244), (244, 211, 210, 243), (243, 210, 209, 242), (242, 209, 208, 241), (241, 208, 207, 240), (240, 207, 206, 239), (239, 206, 205, 238), (238, 205, 204, 237), (237, 204, 203, 236), (236, 203, 202, 235), (235, 202, 200, 233), (266, 234, 265, 268), (268, 265, 264, 269), (269, 264, 263, 270), (270, 263, 262, 271), (271, 262, 261, 272), (272, 261, 260, 273), (273, 260, 259, 274), (274, 259, 258, 275), (275, 258, 257, 276), (276, 257, 256, 277), (277, 256, 255, 278), (278, 255, 254, 279), (279, 254, 253, 280), (280, 253, 252, 281), (281, 252, 251, 282), (282, 251, 250, 283), (283, 250, 249, 284), (284, 249, 248, 285), (285, 248, 247, 286), (286, 247, 246, 287), (287, 246, 245, 288), (288, 245, 244, 289), (289, 244, 243, 290), (290, 243, 242, 291), (291, 242, 241, 292), (292, 241, 240, 293), (293, 240, 239, 294), (294, 239, 238, 295), (295, 238, 237, 296), (296, 237, 236, 297), (297, 236, 235, 298), (298, 235, 233, 267), (333, 300, 331, 364), (364, 331, 330, 363), (363, 330, 329, 362), (362, 329, 328, 361), (361, 328, 327, 360), (360, 327, 326, 359), (359, 326, 325, 358), (358, 325, 324, 357), (357, 324, 323, 356), (356, 323, 322, 355), (355, 322, 321, 354), (354, 321, 320, 353), (353, 320, 319, 352), (352, 319, 318, 351), (351, 318, 317, 350), (350, 317, 316, 349), (349, 316, 315, 348), (348, 315, 314, 347), (347, 314, 313, 346), (346, 313, 312, 345), (345, 312, 311, 344), (344, 311, 310, 343), (343, 310, 309, 342), (342, 309, 308, 341), (341, 308, 307, 340), (340, 307, 306, 339), (339, 306, 305, 338), (338, 305, 304, 337), (337, 304, 303, 336), (336, 303, 302, 335), (335, 302, 301, 334), (334, 301, 299, 332), (365, 333, 364, 367), (367, 364, 363, 368), (368, 363, 362, 369), (369, 362, 361, 370), (370, 361, 360, 371), (371, 360, 359, 372), (372, 359, 358, 373), (373, 358, 357, 374), (374, 357, 356, 375), (375, 356, 355, 376), (376, 355, 354, 377), (377, 354, 353, 378), (378, 353, 352, 379), (379, 352, 351, 380), (380, 351, 350, 381), (381, 350, 349, 382), (382, 349, 348, 383), (383, 348, 347, 384), (384, 347, 346, 385), (385, 346, 345, 386), (386, 345, 344, 387), (387, 344, 343, 388), (388, 343, 342, 389), (389, 342, 341, 390), (390, 341, 340, 391), (391, 340, 339, 392), (392, 339, 338, 393), (393, 338, 337, 394), (394, 337, 336, 395), (395, 336, 335, 396), (396, 335, 334, 397), (397, 334, 332, 366), (432, 399, 430, 463), (463, 430, 429, 462), (462, 429, 428, 461), (461, 428, 427, 460), (460, 427, 426, 459), (459, 426, 425, 458), (458, 425, 424, 457), (457, 424, 423, 456), (456, 423, 422, 455), (455, 422, 421, 454), (454, 421, 420, 453), (453, 420, 419, 452), (452, 419, 418, 451), (451, 418, 417, 450), (450, 417, 416, 449), (449, 416, 415, 448), (448, 415, 414, 447), (447, 414, 413, 446), (446, 413, 412, 445), (445, 412, 411, 444), (444, 411, 410, 443), (443, 410, 409, 442), (442, 409, 408, 441), (441, 408, 407, 440), (440, 407, 406, 439), (439, 406, 405, 438), (438, 405, 404, 437), (437, 404, 403, 436), (436, 403, 402, 435), (435, 402, 401, 434), (434, 401, 400, 433), (433, 400, 398, 431), (464, 432, 463, 466), (466, 463, 462, 467), (467, 462, 461, 468), (468, 461, 460, 469), (469, 460, 459, 470), (470, 459, 458, 471), (471, 458, 457, 472), (472, 457, 456, 473), (473, 456, 455, 474), (474, 455, 454, 475), (475, 454, 453, 476), (476, 453, 452, 477), (477, 452, 451, 478), (478, 451, 450, 479), (479, 450, 449, 480), (480, 449, 448, 481), (481, 448, 447, 482), (482, 447, 446, 483), (483, 446, 445, 484), (484, 445, 444, 485), (485, 444, 443, 486), (486, 443, 442, 487), (487, 442, 441, 488), (488, 441, 440, 489), (489, 440, 439, 490), (490, 439, 438, 491), (491, 438, 437, 492), (492, 437, 436, 493), (493, 436, 435, 494), (494, 435, 434, 495), (495, 434, 433, 496), (496, 433, 431, 465), (531, 498, 529, 562), (562, 529, 528, 561), (561, 528, 527, 560), (560, 527, 526, 559), (559, 526, 525, 558), (558, 525, 524, 557), (557, 524, 523, 556), (556, 523, 522, 555), (555, 522, 521, 554), (554, 521, 520, 553), (553, 520, 519, 552), (552, 519, 518, 551), (551, 518, 517, 550), (550, 517, 516, 549), (549, 516, 515, 548), (548, 515, 514, 547), (547, 514, 513, 546), (546, 513, 512, 545), (545, 512, 511, 544), (544, 511, 510, 543), (543, 510, 509, 542), (542, 509, 508, 541), (541, 508, 507, 540), (540, 507, 506, 539), (539, 506, 505, 538), (538, 505, 504, 537), (537, 504, 503, 536), (536, 503, 502, 535), (535, 502, 501, 534), (534, 501, 500, 533), (533, 500, 499, 532), (532, 499, 497, 530), (563, 531, 562, 565), (565, 562, 561, 566), (566, 561, 560, 567), (567, 560, 559, 568), (568, 559, 558, 569), (569, 558, 557, 570), (570, 557, 556, 571), (571, 556, 555, 572), (572, 555, 554, 573), (573, 554, 553, 574), (574, 553, 552, 575), (575, 552, 551, 576), (576, 551, 550, 577), (577, 550, 549, 578), (578, 549, 548, 579), (579, 548, 547, 580), (580, 547, 546, 581), (581, 546, 545, 582), (582, 545, 544, 583), (583, 544, 543, 584), (584, 543, 542, 585), (585, 542, 541, 586), (586, 541, 540, 587), (587, 540, 539, 588), (588, 539, 538, 589), (589, 538, 537, 590), (590, 537, 536, 591), (591, 536, 535, 592), (592, 535, 534, 593), (593, 534, 533, 594), (594, 533, 532, 595), (595, 532, 530, 564), (630, 597, 628, 661), (661, 628, 627, 660), (660, 627, 626, 659), (659, 626, 625, 658), (658, 625, 624, 657), (657, 624, 623, 656), (656, 623, 622, 655), (655, 622, 621, 654), (654, 621, 620, 653), (653, 620, 619, 652), (652, 619, 618, 651), (651, 618, 617, 650), (650, 617, 616, 649), (649, 616, 615, 648), (648, 615, 614, 647), (647, 614, 613, 646), (646, 613, 612, 645), (645, 612, 611, 644), (644, 611, 610, 643), (643, 610, 609, 642), (642, 609, 608, 641), (641, 608, 607, 640), (640, 607, 606, 639), (639, 606, 605, 638), (638, 605, 604, 637), (637, 604, 603, 636), (636, 603, 602, 635), (635, 602, 601, 634), (634, 601, 600, 633), (633, 600, 599, 632), (632, 599, 598, 631), (631, 598, 596, 629), (662, 630, 661, 664), (664, 661, 660, 665), (665, 660, 659, 666), (666, 659, 658, 667), (667, 658, 657, 668), (668, 657, 656, 669), (669, 656, 655, 670), (670, 655, 654, 671), (671, 654, 653, 672), (672, 653, 652, 673), (673, 652, 651, 674), (674, 651, 650, 675), (675, 650, 649, 676), (676, 649, 648, 677), (677, 648, 647, 678), (678, 647, 646, 679), (679, 646, 645, 680), (680, 645, 644, 681), (681, 644, 643, 682), (682, 643, 642, 683), (683, 642, 641, 684), (684, 641, 640, 685), (685, 640, 639, 686), (686, 639, 638, 687), (687, 638, 637, 688), (688, 637, 636, 689), (689, 636, 635, 690), (690, 635, 634, 691), (691, 634, 633, 692), (692, 633, 632, 693), (693, 632, 631, 694), (694, 631, 629, 663), (729, 696, 727, 760), (760, 727, 726, 759), (759, 726, 725, 758), (758, 725, 724, 757), (757, 724, 723, 756), (756, 723, 722, 755), (755, 722, 721, 754), (754, 721, 720, 753), (753, 720, 719, 752), (752, 719, 718, 751), (751, 718, 717, 750), (750, 717, 716, 749), (749, 716, 715, 748), (748, 715, 714, 747), (747, 714, 713, 746), (746, 713, 712, 745), (745, 712, 711, 744), (744, 711, 710, 743), (743, 710, 709, 742), (742, 709, 708, 741), (741, 708, 707, 740), (740, 707, 706, 739), (739, 706, 705, 738), (738, 705, 704, 737), (737, 704, 703, 736), (736, 703, 702, 735), (735, 702, 701, 734), (734, 701, 700, 733), (733, 700, 699, 732), (732, 699, 698, 731), (731, 698, 697, 730), (730, 697, 695, 728), (761, 729, 760, 763), (763, 760, 759, 764), (764, 759, 758, 765), (765, 758, 757, 766), (766, 757, 756, 767), (767, 756, 755, 768), (768, 755, 754, 769), (769, 754, 753, 770), (770, 753, 752, 771), (771, 752, 751, 772), (772, 751, 750, 773), (773, 750, 749, 774), (774, 749, 748, 775), (775, 748, 747, 776), (776, 747, 746, 777), (777, 746, 745, 778), (778, 745, 744, 779), (779, 744, 743, 780), (780, 743, 742, 781), (781, 742, 741, 782), (782, 741, 740, 783), (783, 740, 739, 784), (784, 739, 738, 785), (785, 738, 737, 786), (786, 737, 736, 787), (787, 736, 735, 788), (788, 735, 734, 789), (789, 734, 733, 790), (790, 733, 732, 791), (791, 732, 731, 792), (792, 731, 730, 793), (793, 730, 728, 762), (0, 102, 135), (805, 807, 810, 816), (808, 803, 813, 817), (806, 805, 816, 815), (801, 808, 817, 813), (802, 804, 815, 814), (807, 808, 817, 810), (803, 802, 814, 813), (808, 800, 811, 817), (0, 696, 806, 808), (365, 0, 808, 801), (729, 761, 807, 805), (498, 531, 802, 803), (266, 0, 808, 798), (761, 0, 808, 807), (531, 563, 804, 802), (0, 300, 800, 808), (809, 817, 810), (811, 817, 809), (811, 812, 817), (812, 813, 817), (813, 814, 817), (814, 815, 817), (817, 815, 816), (817, 816, 810), (797, 796, 809, 810), (796, 798, 811, 809), (804, 808, 817, 815), (808, 797, 810, 817), (800, 799, 812, 811), (798, 808, 817, 811), (799, 801, 813, 812), (808, 806, 815, 817)])
_uv = me_cone_001.uv_layers.new(name='UVMap')
_uv.uv.foreach_set('vector', [0.5971, 0.9882, 0.5, 0.5, 0.6905, 0.9599, 0.6905, 0.9599, 0.5, 0.5, 0.7765, 0.9139, 0.0, 0.0, 0.0, 0.0, 0.0, 0.0, 0.9139, 0.7765, 0.5, 0.5, 0.9599, 0.6905, 0.9599, 0.6905, 0.5, 0.5, 0.9882, 0.5971, 0.0, 0.0, 0.0, 0.0, 0.0, 0.0, 0.0, 0.0, 0.1464, 0.1464, 0.08489, 0.2215, 0.08489, 0.2215, 0.1464, 0.1464, 0.8536, 0.8536, 0.9151, 0.7785, 0.9151, 0.7785, 0.8536, 0.8536, 0.9599, 0.3095, 0.5, 0.5, 0.9139, 0.2235, 0.0, 0.0, 0.0, 0.0, 0.0, 0.0, 0.0, 0.0, 0.0, 0.0, 0.0, 0.0, 0.7765, 0.08613, 0.5, 0.5, 0.6905, 0.04013, 0.6905, 0.04013, 0.5, 0.5, 0.5971, 0.0118, 0.009511, 0.4034, 0.0, 0.5, 0.0, 0.5, 0.009511, 0.4034, 0.4029, 0.0118, 0.5, 0.5, 0.3095, 0.04013, 0.3095, 0.04013, 0.5, 0.5, 0.2235, 0.08613, 0.0, 0.0, 0.0, 0.0, 0.0, 0.0, 0.0, 0.0, 0.0, 0.0, 0.0, 0.0, 0.0, 0.0, 0.0, 0.0, 0.0, 0.0, 0.0, 0.0, 0.08613, 0.2235, 0.5, 0.5, 0.04013, 0.3095, 0.04013, 0.3095, 0.5, 0.5, 0.0118, 0.4029, 0.0, 0.0, 0.0, 0.0, 0.0, 0.0, 0.0, 0.0, 0.0118, 0.5971, 0.5, 0.5, 0.04013, 0.6905, 0.04013, 0.6905, 0.5, 0.5, 0.08613, 0.7765, 0.0, 0.0, 0.0, 0.0, 0.0, 0.0, 0.0, 0.0, 0.0, 0.0, 0.0, 0.0, 0.2235, 0.9139, 0.5, 0.5, 0.3095, 0.9599, 0.3095, 0.9599, 0.5, 0.5, 0.4029, 0.9882, 0.0, 0.0, 0.0, 0.0, 0.0, 0.0, 0.0, 0.0, 0.0, 0.0, 0.0, 0.0, 0.0, 0.0, 0.0, 0.0, 0.5966, 0.009511, 0.5966, 0.009518, 0.5967, 0.009531, 0.5967, 0.009549, 0.5967, 0.009572, 0.5968, 0.0096, 0.5968, 0.009633, 0.5969, 0.009672, 0.5969, 0.009715, 0.5969, 0.009763, 0.597, 0.009816, 0.597, 0.009873, 0.597, 0.009934, 0.5971, 0.01, 0.5971, 0.01007, 0.5971, 0.01014, 0.5971, 0.01022, 0.5971, 0.0103, 0.5972, 0.01039, 0.5972, 0.01048, 0.5972, 0.01057, 0.5972, 0.01066, 0.5972, 0.01076, 0.5972, 0.01085, 0.5972, 0.01096, 0.5972, 0.01106, 0.5972, 0.01116, 0.5972, 0.01127, 0.5972, 0.01137, 0.5972, 0.01148, 0.5971, 0.01159, 0.5971, 0.01169, 0.5971, 0.0118, 0.5, 0.5, 0.5, 0.0, 0.5, 0.0, 0.5, 0.5, 0.4029, 0.0118, 0.4029, 0.01169, 0.4029, 0.01159, 0.4028, 0.01148, 0.4028, 0.01137, 0.4028, 0.01127, 0.4028, 0.01116, 0.4028, 0.01106, 0.4028, 0.01096, 0.4028, 0.01085, 0.4028, 0.01076, 0.4028, 0.01066, 0.4028, 0.01057, 0.4028, 0.01048, 0.4028, 0.01039, 0.4029, 0.0103, 0.4029, 0.01022, 0.4029, 0.01014, 0.4029, 0.01007, 0.4029, 0.01, 0.403, 0.009934, 0.403, 0.009873, 0.403, 0.009816, 0.4031, 0.009763, 0.4031, 0.009715, 0.4031, 0.009672, 0.4032, 0.009633, 0.4032, 0.0096, 0.4033, 0.009572, 0.4033, 0.009549, 0.4033, 0.009531, 0.4034, 0.009518, 0.4034, 0.009511, 0.8536, 0.1464, 0.5, 0.5, 0.7765, 0.08613, 0.7766, 0.08604, 0.7767, 0.08595, 0.7767, 0.08586, 0.7768, 0.08578, 0.7769, 0.08569, 0.7769, 0.08561, 0.777, 0.08554, 0.7771, 0.08546, 0.7771, 0.08539, 0.7772, 0.08532, 0.7773, 0.08526, 0.7774, 0.0852, 0.7774, 0.08514, 0.7775, 0.08509, 0.7776, 0.08504, 0.7776, 0.08499, 0.7777, 0.08495, 0.7778, 0.08492, 0.7778, 0.08488, 0.7779, 0.08486, 0.778, 0.08483, 0.778, 0.08482, 0.7781, 0.0848, 0.7782, 0.08479, 0.7782, 0.08479, 0.7783, 0.08479, 0.7783, 0.08479, 0.7784, 0.0848, 0.7784, 0.08482, 0.7785, 0.08484, 0.7785, 0.08486, 0.7785, 0.08489, 0.8536, 0.8536, 0.5, 0.5, 0.9139, 0.7765, 0.914, 0.7766, 0.9141, 0.7767, 0.9141, 0.7767, 0.9142, 0.7768, 0.9143, 0.7769, 0.9144, 0.7769, 0.9145, 0.777, 0.9145, 0.7771, 0.9146, 0.7771, 0.9147, 0.7772, 0.9147, 0.7773, 0.9148, 0.7774, 0.9149, 0.7774, 0.9149, 0.7775, 0.915, 0.7776, 0.915, 0.7776, 0.915, 0.7777, 0.9151, 0.7778, 0.9151, 0.7778, 0.9151, 0.7779, 0.9152, 0.778, 0.9152, 0.778, 0.9152, 0.7781, 0.9152, 0.7782, 0.9152, 0.7782, 0.9152, 0.7783, 0.9152, 0.7783, 0.9152, 0.7784, 0.9152, 0.7784, 0.9152, 0.7785, 0.9151, 0.7785, 0.9151, 0.7785, 1.0, 0.5, 0.5, 0.5, 0.9882, 0.4029, 0.9883, 0.4029, 0.9884, 0.4029, 0.9885, 0.4028, 0.9886, 0.4028, 0.9887, 0.4028, 0.9888, 0.4028, 0.9889, 0.4028, 0.989, 0.4028, 0.9891, 0.4028, 0.9892, 0.4028, 0.9893, 0.4028, 0.9894, 0.4028, 0.9895, 0.4028, 0.9896, 0.4028, 0.9897, 0.4029, 0.9898, 0.4029, 0.9899, 0.4029, 0.9899, 0.4029, 0.99, 0.4029, 0.9901, 0.403, 0.9901, 0.403, 0.9902, 0.403, 0.9902, 0.4031, 0.9903, 0.4031, 0.9903, 0.4031, 0.9904, 0.4032, 0.9904, 0.4032, 0.9904, 0.4033, 0.9905, 0.4033, 0.9905, 0.4033, 0.9905, 0.4034, 0.9905, 0.4034, 0.2215, 0.08489, 0.2215, 0.08486, 0.2215, 0.08484, 0.2216, 0.08482, 0.2216, 0.0848, 0.2217, 0.08479, 0.2217, 0.08479, 0.2218, 0.08479, 0.2218, 0.08479, 0.2219, 0.0848, 0.222, 0.08482, 0.222, 0.08483, 0.2221, 0.08486, 0.2222, 0.08488, 0.2222, 0.08492, 0.2223, 0.08495, 0.2224, 0.08499, 0.2224, 0.08504, 0.2225, 0.08509, 0.2226, 0.08514, 0.2226, 0.0852, 0.2227, 0.08526, 0.2228, 0.08532, 0.2229, 0.08539, 0.2229, 0.08546, 0.223, 0.08554, 0.2231, 0.08561, 0.2231, 0.08569, 0.2232, 0.08578, 0.2233, 0.08586, 0.2233, 0.08595, 0.2234, 0.08604, 0.2235, 0.08613, 0.5, 0.5, 0.1464, 0.1464, 0.9151, 0.2215, 0.9151, 0.2215, 0.9152, 0.2215, 0.9152, 0.2216, 0.9152, 0.2216, 0.9152, 0.2217, 0.9152, 0.2217, 0.9152, 0.2218, 0.9152, 0.2218, 0.9152, 0.2219, 0.9152, 0.222, 0.9152, 0.222, 0.9151, 0.2221, 0.9151, 0.2222, 0.9151, 0.2222, 0.915, 0.2223, 0.915, 0.2224, 0.915, 0.2224, 0.9149, 0.2225, 0.9149, 0.2226, 0.9148, 0.2226, 0.9147, 0.2227, 0.9147, 0.2228, 0.9146, 0.2229, 0.9145, 0.2229, 0.9145, 0.223, 0.9144, 0.2231, 0.9143, 0.2231, 0.9142, 0.2232, 0.9141, 0.2233, 0.9141, 0.2233, 0.914, 0.2234, 0.9139, 0.2235, 0.5, 0.5, 0.8536, 0.1464, 0.9905, 0.5966, 0.9905, 0.5966, 0.9905, 0.5967, 0.9905, 0.5967, 0.9904, 0.5967, 0.9904, 0.5968, 0.9904, 0.5968, 0.9903, 0.5969, 0.9903, 0.5969, 0.9902, 0.5969, 0.9902, 0.597, 0.9901, 0.597, 0.9901, 0.597, 0.99, 0.5971, 0.9899, 0.5971, 0.9899, 0.5971, 0.9898, 0.5971, 0.9897, 0.5971, 0.9896, 0.5972, 0.9895, 0.5972, 0.9894, 0.5972, 0.9893, 0.5972, 0.9892, 0.5972, 0.9891, 0.5972, 0.989, 0.5972, 0.9889, 0.5972, 0.9888, 0.5972, 0.9887, 0.5972, 0.9886, 0.5972, 0.9885, 0.5972, 0.9884, 0.5971, 0.9883, 0.5971, 0.9882, 0.5971, 0.5, 0.5, 1.0, 0.5, 0.5, 1.0, 0.5, 0.5, 0.5971, 0.9882, 0.5971, 0.9883, 0.5971, 0.9884, 0.5972, 0.9885, 0.5972, 0.9886, 0.5972, 0.9887, 0.5972, 0.9888, 0.5972, 0.9889, 0.5972, 0.989, 0.5972, 0.9891, 0.5972, 0.9892, 0.5972, 0.9893, 0.5972, 0.9894, 0.5972, 0.9895, 0.5972, 0.9896, 0.5971, 0.9897, 0.5971, 0.9898, 0.5971, 0.9899, 0.5971, 0.9899, 0.5971, 0.99, 0.597, 0.9901, 0.597, 0.9901, 0.597, 0.9902, 0.5969, 0.9902, 0.5969, 0.9903, 0.5969, 0.9903, 0.5968, 0.9904, 0.5968, 0.9904, 0.5967, 0.9904, 0.5967, 0.9905, 0.5967, 0.9905, 0.5966, 0.9905, 0.5966, 0.9905, 0.7785, 0.9151, 0.7785, 0.9151, 0.7785, 0.9152, 0.7784, 0.9152, 0.7784, 0.9152, 0.7783, 0.9152, 0.7783, 0.9152, 0.7782, 0.9152, 0.7782, 0.9152, 0.7781, 0.9152, 0.778, 0.9152, 0.778, 0.9152, 0.7779, 0.9151, 0.7778, 0.9151, 0.7778, 0.9151, 0.7777, 0.915, 0.7776, 0.915, 0.7776, 0.915, 0.7775, 0.9149, 0.7774, 0.9149, 0.7774, 0.9148, 0.7773, 0.9147, 0.7772, 0.9147, 0.7771, 0.9146, 0.7771, 0.9145, 0.777, 0.9145, 0.7769, 0.9144, 0.7769, 0.9143, 0.7768, 0.9142, 0.7767, 0.9141, 0.7767, 0.9141, 0.7766, 0.914, 0.7765, 0.9139, 0.5, 0.5, 0.8536, 0.8536, 0.1464, 0.1464, 0.5, 0.5, 0.08613, 0.2235, 0.08604, 0.2234, 0.08595, 0.2233, 0.08586, 0.2233, 0.08578, 0.2232, 0.08569, 0.2231, 0.08561, 0.2231, 0.08554, 0.223, 0.08546, 0.2229, 0.08539, 0.2229, 0.08532, 0.2228, 0.08526, 0.2227, 0.0852, 0.2226, 0.08514, 0.2226, 0.08509, 0.2225, 0.08504, 0.2224, 0.08499, 0.2224, 0.08495, 0.2223, 0.08492, 0.2222, 0.08488, 0.2222, 0.08486, 0.2221, 0.08483, 0.222, 0.08482, 0.222, 0.0848, 0.2219, 0.08479, 0.2218, 0.08479, 0.2218, 0.08479, 0.2217, 0.08479, 0.2217, 0.0848, 0.2216, 0.08482, 0.2216, 0.08484, 0.2215, 0.08486, 0.2215, 0.08489, 0.2215, 0.08489, 0.7785, 0.08486, 0.7785, 0.08484, 0.7785, 0.08482, 0.7784, 0.0848, 0.7784, 0.08479, 0.7783, 0.08479, 0.7783, 0.08479, 0.7782, 0.08479, 0.7782, 0.0848, 0.7781, 0.08482, 0.778, 0.08483, 0.778, 0.08486, 0.7779, 0.08488, 0.7778, 0.08492, 0.7778, 0.08495, 0.7777, 0.08499, 0.7776, 0.08504, 0.7776, 0.08509, 0.7775, 0.08514, 0.7774, 0.0852, 0.7774, 0.08526, 0.7773, 0.08532, 0.7772, 0.08539, 0.7771, 0.08546, 0.7771, 0.08554, 0.777, 0.08561, 0.7769, 0.08569, 0.7769, 0.08578, 0.7768, 0.08586, 0.7767, 0.08595, 0.7767, 0.08604, 0.7766, 0.08613, 0.7765, 0.5, 0.5, 0.1464, 0.8536, 0.009511, 0.4034, 0.009518, 0.4034, 0.009531, 0.4033, 0.009549, 0.4033, 0.009572, 0.4033, 0.0096, 0.4032, 0.009633, 0.4032, 0.009672, 0.4031, 0.009715, 0.4031, 0.009763, 0.4031, 0.009816, 0.403, 0.009873, 0.403, 0.009934, 0.403, 0.01, 0.4029, 0.01007, 0.4029, 0.01014, 0.4029, 0.01022, 0.4029, 0.0103, 0.4029, 0.01039, 0.4028, 0.01048, 0.4028, 0.01057, 0.4028, 0.01066, 0.4028, 0.01076, 0.4028, 0.01085, 0.4028, 0.01096, 0.4028, 0.01106, 0.4028, 0.01116, 0.4028, 0.01127, 0.4028, 0.01137, 0.4028, 0.01148, 0.4028, 0.01159, 0.4029, 0.01169, 0.4029, 0.0118, 0.4029, 0.5, 0.5, 0.0, 0.5, 0.0, 0.5, 0.5, 0.5, 0.0118, 0.5971, 0.01169, 0.5971, 0.01159, 0.5971, 0.01148, 0.5972, 0.01137, 0.5972, 0.01127, 0.5972, 0.01116, 0.5972, 0.01106, 0.5972, 0.01096, 0.5972, 0.01085, 0.5972, 0.01076, 0.5972, 0.01066, 0.5972, 0.01057, 0.5972, 0.01048, 0.5972, 0.01039, 0.5972, 0.0103, 0.5971, 0.01022, 0.5971, 0.01014, 0.5971, 0.01007, 0.5971, 0.01, 0.5971, 0.009934, 0.597, 0.009873, 0.597, 0.009816, 0.597, 0.009763, 0.5969, 0.009715, 0.5969, 0.009672, 0.5969, 0.009633, 0.5968, 0.0096, 0.5968, 0.009572, 0.5967, 0.009549, 0.5967, 0.009531, 0.5967, 0.009518, 0.5966, 0.009511, 0.5966, 0.4034, 0.9905, 0.4034, 0.9905, 0.4033, 0.9905, 0.4033, 0.9905, 0.4033, 0.9904, 0.4032, 0.9904, 0.4032, 0.9904, 0.4031, 0.9903, 0.4031, 0.9903, 0.4031, 0.9902, 0.403, 0.9902, 0.403, 0.9901, 0.403, 0.9901, 0.4029, 0.99, 0.4029, 0.9899, 0.4029, 0.9899, 0.4029, 0.9898, 0.4029, 0.9897, 0.4028, 0.9896, 0.4028, 0.9895, 0.4028, 0.9894, 0.4028, 0.9893, 0.4028, 0.9892, 0.4028, 0.9891, 0.4028, 0.989, 0.4028, 0.9889, 0.4028, 0.9888, 0.4028, 0.9887, 0.4028, 0.9886, 0.4028, 0.9885, 0.4029, 0.9884, 0.4029, 0.9883, 0.4029, 0.9882, 0.5, 0.5, 0.5, 1.0, 0.1464, 0.8536, 0.5, 0.5, 0.2235, 0.9139, 0.2234, 0.914, 0.2233, 0.9141, 0.2233, 0.9141, 0.2232, 0.9142, 0.2231, 0.9143, 0.2231, 0.9144, 0.223, 0.9145, 0.2229, 0.9145, 0.2229, 0.9146, 0.2228, 0.9147, 0.2227, 0.9147, 0.2226, 0.9148, 0.2226, 0.9149, 0.2225, 0.9149, 0.2224, 0.915, 0.2224, 0.915, 0.2223, 0.915, 0.2222, 0.9151, 0.2222, 0.9151, 0.2221, 0.9151, 0.222, 0.9152, 0.222, 0.9152, 0.2219, 0.9152, 0.2218, 0.9152, 0.2218, 0.9152, 0.2217, 0.9152, 0.2217, 0.9152, 0.2216, 0.9152, 0.2216, 0.9152, 0.2215, 0.9152, 0.2215, 0.9151, 0.2215, 0.9151, 0.0, 0.0, 0.0, 0.0, 0.0, 0.0, 0.0, 0.0, 0.0, 0.0, 0.0, 0.0, 0.0, 0.0, 0.0, 0.0, 0.0, 0.0, 0.0, 0.0, 0.0, 0.0, 0.0, 0.0, 0.0, 0.0, 0.0, 0.0, 0.0, 0.0, 0.0, 0.0, 0.0, 0.0, 0.0, 0.0, 0.0, 0.0, 0.0, 0.0, 0.0, 0.0, 0.0, 0.0, 0.0, 0.0, 0.0, 0.0, 0.0, 0.0, 0.0, 0.0, 0.0, 0.0, 0.0, 0.0, 0.0, 0.0, 0.0, 0.0, 0.0, 0.0, 0.0, 0.0, 0.0, 0.0, 0.0, 0.0, 0.0, 0.0, 0.0, 0.0, 0.0, 0.0, 0.0, 0.0, 0.0, 0.0, 0.0, 0.0, 0.0, 0.0, 0.0, 0.0, 0.0, 0.0, 0.0, 0.0, 0.0, 0.0, 0.0, 0.0, 0.0, 0.0, 0.0, 0.0, 0.0, 0.0, 0.0, 0.0, 0.0, 0.0, 0.0, 0.0, 0.0, 0.0, 0.0, 0.0, 0.0, 0.0, 0.0, 0.0, 0.0, 0.0, 0.0, 0.0, 0.0, 0.0, 0.0, 0.0, 0.0, 0.0, 0.0, 0.0, 0.0, 0.0, 0.0, 0.0, 0.962, 0.3089, 0.9903, 0.4023, 0.9894, 0.4026, 0.9611, 0.3091, 0.9611, 0.3091, 0.9894, 0.4026, 0.9893, 0.4026, 0.961, 0.3091, 0.961, 0.3091, 0.9893, 0.4026, 0.9893, 0.4026, 0.9609, 0.3092, 0.9609, 0.3092, 0.9893, 0.4026, 0.9892, 0.4026, 0.9609, 0.3092, 0.9609, 0.3092, 0.9892, 0.4026, 0.9892, 0.4026, 0.9608, 0.3092, 0.9608, 0.3092, 0.9892, 0.4026, 0.9891, 0.4027, 0.9608, 0.3092, 0.9608, 0.3092, 0.9891, 0.4027, 0.989, 0.4027, 0.9607, 0.3092, 0.9607, 0.3092, 0.989, 0.4027, 0.989, 0.4027, 0.9606, 0.3092, 0.9606, 0.3092, 0.989, 0.4027, 0.9889, 0.4027, 0.9605, 0.3093, 0.9605, 0.3093, 0.9889, 0.4027, 0.9888, 0.4028, 0.9604, 0.3093, 0.9604, 0.3093, 0.9888, 0.4028, 0.9887, 0.4028, 0.9604, 0.3093, 0.9604, 0.3093, 0.9887, 0.4028, 0.9886, 0.4028, 0.9603, 0.3094, 0.9603, 0.3094, 0.9886, 0.4028, 0.9885, 0.4028, 0.9602, 0.3094, 0.9602, 0.3094, 0.9885, 0.4028, 0.9884, 0.4028, 0.9601, 0.3094, 0.9601, 0.3094, 0.9884, 0.4028, 0.9883, 0.4029, 0.96, 0.3095, 0.96, 0.3095, 0.9883, 0.4029, 0.9882, 0.4029, 0.9599, 0.3095, 0.0, 0.0, 0.0, 0.0, 0.0, 0.0, 0.0, 0.0, 0.0, 0.0, 0.0, 0.0, 0.0, 0.0, 0.0, 0.0, 0.0, 0.0, 0.0, 0.0, 0.0, 0.0, 0.0, 0.0, 0.0, 0.0, 0.0, 0.0, 0.0, 0.0, 0.0, 0.0, 0.0, 0.0, 0.0, 0.0, 0.0, 0.0, 0.0, 0.0, 0.0, 0.0, 0.0, 0.0, 0.0, 0.0, 0.0, 0.0, 0.0, 0.0, 0.0, 0.0, 0.0, 0.0, 0.0, 0.0, 0.0, 0.0, 0.0, 0.0, 0.0, 0.0, 0.0, 0.0, 0.0, 0.0, 0.0, 0.0, 0.0, 0.0, 0.0, 0.0, 0.0, 0.0, 0.0, 0.0, 0.0, 0.0, 0.0, 0.0, 0.0, 0.0, 0.0, 0.0, 0.0, 0.0, 0.0, 0.0, 0.0, 0.0, 0.0, 0.0, 0.0, 0.0, 0.0, 0.0, 0.0, 0.0, 0.0, 0.0, 0.0, 0.0, 0.0, 0.0, 0.0, 0.0, 0.0, 0.0, 0.0, 0.0, 0.0, 0.0, 0.0, 0.0, 0.0, 0.0, 0.0, 0.0, 0.0, 0.0, 0.0, 0.0, 0.0, 0.0, 0.0, 0.0, 0.0, 0.0, 0.9158, 0.2224, 0.9618, 0.3085, 0.961, 0.3089, 0.915, 0.2229, 0.915, 0.2229, 0.961, 0.3089, 0.9609, 0.309, 0.9149, 0.2229, 0.9149, 0.2229, 0.9609, 0.309, 0.9609, 0.309, 0.9149, 0.2229, 0.9149, 0.2229, 0.9609, 0.309, 0.9608, 0.309, 0.9148, 0.2229, 0.9148, 0.2229, 0.9608, 0.309, 0.9608, 0.3091, 0.9147, 0.2229, 0.9147, 0.2229, 0.9608, 0.3091, 0.9607, 0.3091, 0.9147, 0.223, 0.9147, 0.223, 0.9607, 0.3091, 0.9606, 0.3092, 0.9146, 0.223, 0.9146, 0.223, 0.9606, 0.3092, 0.9606, 0.3092, 0.9145, 0.2231, 0.9145, 0.2231, 0.9606, 0.3092, 0.9605, 0.3092, 0.9145, 0.2231, 0.9145, 0.2231, 0.9605, 0.3092, 0.9604, 0.3093, 0.9144, 0.2231, 0.9144, 0.2231, 0.9604, 0.3093, 0.9603, 0.3093, 0.9143, 0.2232, 0.9143, 0.2232, 0.9603, 0.3093, 0.9603, 0.3093, 0.9142, 0.2232, 0.9142, 0.2232, 0.9603, 0.3093, 0.9602, 0.3094, 0.9141, 0.2233, 0.9141, 0.2233, 0.9602, 0.3094, 0.9601, 0.3094, 0.9141, 0.2233, 0.9141, 0.2233, 0.9601, 0.3094, 0.96, 0.3095, 0.914, 0.2234, 0.914, 0.2234, 0.96, 0.3095, 0.9599, 0.3095, 0.9139, 0.2235, 0.9882, 0.4029, 0.5, 0.5, 0.9599, 0.3095, 0.0, 0.0, 0.0, 0.0, 0.0, 0.0, 0.0, 0.0, 0.0, 0.0, 0.0, 0.0, 0.0, 0.0, 0.0, 0.0, 0.0, 0.0, 0.0, 0.0, 0.0, 0.0, 0.0, 0.0, 0.0, 0.0, 0.0, 0.0, 0.0, 0.0, 0.0, 0.0, 0.0, 0.0, 0.0, 0.0, 0.0, 0.0, 0.0, 0.0, 0.0, 0.0, 0.0, 0.0, 0.0, 0.0, 0.0, 0.0, 0.0, 0.0, 0.0, 0.0, 0.0, 0.0, 0.0, 0.0, 0.0, 0.0, 0.0, 0.0, 0.0, 0.0, 0.0, 0.0, 0.0, 0.0, 0.0, 0.0, 0.0, 0.0, 0.0, 0.0, 0.0, 0.0, 0.0, 0.0, 0.0, 0.0, 0.0, 0.0, 0.0, 0.0, 0.0, 0.0, 0.0, 0.0, 0.0, 0.0, 0.0, 0.0, 0.0, 0.0, 0.0, 0.0, 0.0, 0.0, 0.0, 0.0, 0.0, 0.0, 0.0, 0.0, 0.0, 0.0, 0.0, 0.0, 0.0, 0.0, 0.0, 0.0, 0.0, 0.0, 0.0, 0.0, 0.0, 0.0, 0.0, 0.0, 0.0, 0.0, 0.0, 0.0, 0.0, 0.0, 0.0, 0.0, 0.0, 0.0, 0.6911, 0.962, 0.5977, 0.9903, 0.5974, 0.9894, 0.6909, 0.9611, 0.6909, 0.9611, 0.5974, 0.9894, 0.5974, 0.9893, 0.6909, 0.961, 0.6909, 0.961, 0.5974, 0.9893, 0.5974, 0.9893, 0.6908, 0.9609, 0.6908, 0.9609, 0.5974, 0.9893, 0.5974, 0.9892, 0.6908, 0.9609, 0.6908, 0.9609, 0.5974, 0.9892, 0.5974, 0.9892, 0.6908, 0.9608, 0.6908, 0.9608, 0.5974, 0.9892, 0.5973, 0.9891, 0.6908, 0.9608, 0.6908, 0.9608, 0.5973, 0.9891, 0.5973, 0.989, 0.6908, 0.9607, 0.6908, 0.9607, 0.5973, 0.989, 0.5973, 0.989, 0.6908, 0.9606, 0.6908, 0.9606, 0.5973, 0.989, 0.5973, 0.9889, 0.6907, 0.9605, 0.6907, 0.9605, 0.5973, 0.9889, 0.5972, 0.9888, 0.6907, 0.9604, 0.6907, 0.9604, 0.5972, 0.9888, 0.5972, 0.9887, 0.6907, 0.9604, 0.6907, 0.9604, 0.5972, 0.9887, 0.5972, 0.9886, 0.6906, 0.9603, 0.6906, 0.9603, 0.5972, 0.9886, 0.5972, 0.9885, 0.6906, 0.9602, 0.6906, 0.9602, 0.5972, 0.9885, 0.5972, 0.9884, 0.6906, 0.9601, 0.6906, 0.9601, 0.5972, 0.9884, 0.5971, 0.9883, 0.6905, 0.96, 0.6905, 0.96, 0.5971, 0.9883, 0.5971, 0.9882, 0.6905, 0.9599, 0.0, 0.0, 0.0, 0.0, 0.0, 0.0, 0.0, 0.0, 0.0, 0.0, 0.0, 0.0, 0.0, 0.0, 0.0, 0.0, 0.0, 0.0, 0.0, 0.0, 0.0, 0.0, 0.0, 0.0, 0.0, 0.0, 0.0, 0.0, 0.0, 0.0, 0.0, 0.0, 0.0, 0.0, 0.0, 0.0, 0.0, 0.0, 0.0, 0.0, 0.0, 0.0, 0.0, 0.0, 0.0, 0.0, 0.0, 0.0, 0.0, 0.0, 0.0, 0.0, 0.0, 0.0, 0.0, 0.0, 0.0, 0.0, 0.0, 0.0, 0.0, 0.0, 0.0, 0.0, 0.0, 0.0, 0.0, 0.0, 0.0, 0.0, 0.0, 0.0, 0.0, 0.0, 0.0, 0.0, 0.0, 0.0, 0.0, 0.0, 0.0, 0.0, 0.0, 0.0, 0.0, 0.0, 0.0, 0.0, 0.0, 0.0, 0.0, 0.0, 0.0, 0.0, 0.0, 0.0, 0.0, 0.0, 0.0, 0.0, 0.0, 0.0, 0.0, 0.0, 0.0, 0.0, 0.0, 0.0, 0.0, 0.0, 0.0, 0.0, 0.0, 0.0, 0.0, 0.0, 0.0, 0.0, 0.0, 0.0, 0.0, 0.0, 0.0, 0.0, 0.0, 0.0, 0.0, 0.0, 0.7776, 0.9158, 0.6915, 0.9618, 0.6911, 0.961, 0.7771, 0.915, 0.7771, 0.915, 0.6911, 0.961, 0.691, 0.9609, 0.7771, 0.9149, 0.7771, 0.9149, 0.691, 0.9609, 0.691, 0.9609, 0.7771, 0.9149, 0.7771, 0.9149, 0.691, 0.9609, 0.691, 0.9608, 0.7771, 0.9148, 0.7771, 0.9148, 0.691, 0.9608, 0.6909, 0.9608, 0.7771, 0.9147, 0.7771, 0.9147, 0.6909, 0.9608, 0.6909, 0.9607, 0.777, 0.9147, 0.777, 0.9147, 0.6909, 0.9607, 0.6908, 0.9606, 0.777, 0.9146, 0.777, 0.9146, 0.6908, 0.9606, 0.6908, 0.9606, 0.7769, 0.9145, 0.7769, 0.9145, 0.6908, 0.9606, 0.6908, 0.9605, 0.7769, 0.9145, 0.7769, 0.9145, 0.6908, 0.9605, 0.6907, 0.9604, 0.7769, 0.9144, 0.7769, 0.9144, 0.6907, 0.9604, 0.6907, 0.9603, 0.7768, 0.9143, 0.7768, 0.9143, 0.6907, 0.9603, 0.6907, 0.9603, 0.7768, 0.9142, 0.7768, 0.9142, 0.6907, 0.9603, 0.6906, 0.9602, 0.7767, 0.9141, 0.7767, 0.9141, 0.6906, 0.9602, 0.6906, 0.9601, 0.7767, 0.9141, 0.7767, 0.9141, 0.6906, 0.9601, 0.6905, 0.96, 0.7766, 0.914, 0.7766, 0.914, 0.6905, 0.96, 0.6905, 0.9599, 0.7765, 0.9139, 0.0, 0.0, 0.0, 0.0, 0.0, 0.0, 0.0, 0.0, 0.0, 0.0, 0.0, 0.0, 0.0, 0.0, 0.0, 0.0, 0.0, 0.0, 0.0, 0.0, 0.0, 0.0, 0.0, 0.0, 0.0, 0.0, 0.0, 0.0, 0.0, 0.0, 0.0, 0.0, 0.0, 0.0, 0.0, 0.0, 0.0, 0.0, 0.0, 0.0, 0.0, 0.0, 0.0, 0.0, 0.0, 0.0, 0.0, 0.0, 0.0, 0.0, 0.0, 0.0, 0.0, 0.0, 0.0, 0.0, 0.0, 0.0, 0.0, 0.0, 0.0, 0.0, 0.0, 0.0, 0.0, 0.0, 0.0, 0.0, 0.0, 0.0, 0.0, 0.0, 0.0, 0.0, 0.0, 0.0, 0.0, 0.0, 0.0, 0.0, 0.0, 0.0, 0.0, 0.0, 0.0, 0.0, 0.0, 0.0, 0.0, 0.0, 0.0, 0.0, 0.0, 0.0, 0.0, 0.0, 0.0, 0.0, 0.0, 0.0, 0.0, 0.0, 0.0, 0.0, 0.0, 0.0, 0.0, 0.0, 0.0, 0.0, 0.0, 0.0, 0.0, 0.0, 0.0, 0.0, 0.0, 0.0, 0.0, 0.0, 0.0, 0.0, 0.0, 0.0, 0.0, 0.0, 0.0, 0.0, 0.9618, 0.6915, 0.9158, 0.7776, 0.915, 0.7771, 0.961, 0.6911, 0.961, 0.6911, 0.915, 0.7771, 0.9149, 0.7771, 0.9609, 0.691, 0.9609, 0.691, 0.9149, 0.7771, 0.9149, 0.7771, 0.9609, 0.691, 0.9609, 0.691, 0.9149, 0.7771, 0.9148, 0.7771, 0.9608, 0.691, 0.9608, 0.691, 0.9148, 0.7771, 0.9147, 0.7771, 0.9608, 0.6909, 0.9608, 0.6909, 0.9147, 0.7771, 0.9147, 0.777, 0.9607, 0.6909, 0.9607, 0.6909, 0.9147, 0.777, 0.9146, 0.777, 0.9606, 0.6908, 0.9606, 0.6908, 0.9146, 0.777, 0.9145, 0.7769, 0.9606, 0.6908, 0.9606, 0.6908, 0.9145, 0.7769, 0.9145, 0.7769, 0.9605, 0.6908, 0.9605, 0.6908, 0.9145, 0.7769, 0.9144, 0.7769, 0.9604, 0.6907, 0.9604, 0.6907, 0.9144, 0.7769, 0.9143, 0.7768, 0.9603, 0.6907, 0.9603, 0.6907, 0.9143, 0.7768, 0.9142, 0.7768, 0.9603, 0.6907, 0.9603, 0.6907, 0.9142, 0.7768, 0.9141, 0.7767, 0.9602, 0.6906, 0.9602, 0.6906, 0.9141, 0.7767, 0.9141, 0.7767, 0.9601, 0.6906, 0.9601, 0.6906, 0.9141, 0.7767, 0.914, 0.7766, 0.96, 0.6905, 0.96, 0.6905, 0.914, 0.7766, 0.9139, 0.7765, 0.9599, 0.6905, 0.0, 0.0, 0.0, 0.0, 0.0, 0.0, 0.0, 0.0, 0.0, 0.0, 0.0, 0.0, 0.0, 0.0, 0.0, 0.0, 0.0, 0.0, 0.0, 0.0, 0.0, 0.0, 0.0, 0.0, 0.0, 0.0, 0.0, 0.0, 0.0, 0.0, 0.0, 0.0, 0.0, 0.0, 0.0, 0.0, 0.0, 0.0, 0.0, 0.0, 0.0, 0.0, 0.0, 0.0, 0.0, 0.0, 0.0, 0.0, 0.0, 0.0, 0.0, 0.0, 0.0, 0.0, 0.0, 0.0, 0.0, 0.0, 0.0, 0.0, 0.0, 0.0, 0.0, 0.0, 0.0, 0.0, 0.0, 0.0, 0.0, 0.0, 0.0, 0.0, 0.0, 0.0, 0.0, 0.0, 0.0, 0.0, 0.0, 0.0, 0.0, 0.0, 0.0, 0.0, 0.0, 0.0, 0.0, 0.0, 0.0, 0.0, 0.0, 0.0, 0.0, 0.0, 0.0, 0.0, 0.0, 0.0, 0.0, 0.0, 0.0, 0.0, 0.0, 0.0, 0.0, 0.0, 0.0, 0.0, 0.0, 0.0, 0.0, 0.0, 0.0, 0.0, 0.0, 0.0, 0.0, 0.0, 0.0, 0.0, 0.0, 0.0, 0.0, 0.0, 0.0, 0.0, 0.0, 0.0, 0.9903, 0.5977, 0.962, 0.6911, 0.9611, 0.6909, 0.9894, 0.5974, 0.9894, 0.5974, 0.9611, 0.6909, 0.961, 0.6909, 0.9893, 0.5974, 0.9893, 0.5974, 0.961, 0.6909, 0.9609, 0.6908, 0.9893, 0.5974, 0.9893, 0.5974, 0.9609, 0.6908, 0.9609, 0.6908, 0.9892, 0.5974, 0.9892, 0.5974, 0.9609, 0.6908, 0.9608, 0.6908, 0.9892, 0.5974, 0.9892, 0.5974, 0.9608, 0.6908, 0.9608, 0.6908, 0.9891, 0.5973, 0.9891, 0.5973, 0.9608, 0.6908, 0.9607, 0.6908, 0.989, 0.5973, 0.989, 0.5973, 0.9607, 0.6908, 0.9606, 0.6908, 0.989, 0.5973, 0.989, 0.5973, 0.9606, 0.6908, 0.9605, 0.6907, 0.9889, 0.5973, 0.9889, 0.5973, 0.9605, 0.6907, 0.9604, 0.6907, 0.9888, 0.5972, 0.9888, 0.5972, 0.9604, 0.6907, 0.9604, 0.6907, 0.9887, 0.5972, 0.9887, 0.5972, 0.9604, 0.6907, 0.9603, 0.6906, 0.9886, 0.5972, 0.9886, 0.5972, 0.9603, 0.6906, 0.9602, 0.6906, 0.9885, 0.5972, 0.9885, 0.5972, 0.9602, 0.6906, 0.9601, 0.6906, 0.9884, 0.5972, 0.9884, 0.5972, 0.9601, 0.6906, 0.96, 0.6905, 0.9883, 0.5971, 0.9883, 0.5971, 0.96, 0.6905, 0.9599, 0.6905, 0.9882, 0.5971, 0.0, 0.0, 0.0, 0.0, 0.0, 0.0, 0.0, 0.0, 0.0, 0.0, 0.0, 0.0, 0.0, 0.0, 0.0, 0.0, 0.0, 0.0, 0.0, 0.0, 0.0, 0.0, 0.0, 0.0, 0.0, 0.0, 0.0, 0.0, 0.0, 0.0, 0.0, 0.0, 0.0, 0.0, 0.0, 0.0, 0.0, 0.0, 0.0, 0.0, 0.0, 0.0, 0.0, 0.0, 0.0, 0.0, 0.0, 0.0, 0.0, 0.0, 0.0, 0.0, 0.0, 0.0, 0.0, 0.0, 0.0, 0.0, 0.0, 0.0, 0.0, 0.0, 0.0, 0.0, 0.0, 0.0, 0.0, 0.0, 0.0, 0.0, 0.0, 0.0, 0.0, 0.0, 0.0, 0.0, 0.0, 0.0, 0.0, 0.0, 0.0, 0.0, 0.0, 0.0, 0.0, 0.0, 0.0, 0.0, 0.0, 0.0, 0.0, 0.0, 0.0, 0.0, 0.0, 0.0, 0.0, 0.0, 0.0, 0.0, 0.0, 0.0, 0.0, 0.0, 0.0, 0.0, 0.0, 0.0, 0.0, 0.0, 0.0, 0.0, 0.0, 0.0, 0.0, 0.0, 0.0, 0.0, 0.0, 0.0, 0.0, 0.0, 0.0, 0.0, 0.0, 0.0, 0.0, 0.0, 0.6915, 0.03816, 0.7776, 0.08417, 0.7771, 0.08504, 0.6911, 0.03903, 0.6911, 0.03903, 0.7771, 0.08504, 0.7771, 0.08509, 0.691, 0.03907, 0.691, 0.03907, 0.7771, 0.08509, 0.7771, 0.08514, 0.691, 0.03911, 0.691, 0.03911, 0.7771, 0.08514, 0.7771, 0.0852, 0.691, 0.03917, 0.691, 0.03917, 0.7771, 0.0852, 0.7771, 0.08526, 0.6909, 0.03922, 0.6909, 0.03922, 0.7771, 0.08526, 0.777, 0.08532, 0.6909, 0.03928, 0.6909, 0.03928, 0.777, 0.08532, 0.777, 0.08539, 0.6908, 0.03935, 0.6908, 0.03935, 0.777, 0.08539, 0.7769, 0.08546, 0.6908, 0.03942, 0.6908, 0.03942, 0.7769, 0.08546, 0.7769, 0.08554, 0.6908, 0.0395, 0.6908, 0.0395, 0.7769, 0.08554, 0.7769, 0.08561, 0.6907, 0.03958, 0.6907, 0.03958, 0.7769, 0.08561, 0.7768, 0.08569, 0.6907, 0.03966, 0.6907, 0.03966, 0.7768, 0.08569, 0.7768, 0.08578, 0.6907, 0.03975, 0.6907, 0.03975, 0.7768, 0.08578, 0.7767, 0.08586, 0.6906, 0.03984, 0.6906, 0.03984, 0.7767, 0.08586, 0.7767, 0.08595, 0.6906, 0.03993, 0.6906, 0.03993, 0.7767, 0.08595, 0.7766, 0.08604, 0.6905, 0.04003, 0.6905, 0.04003, 0.7766, 0.08604, 0.7765, 0.08613, 0.6905, 0.04013, 0.0, 0.0, 0.0, 0.0, 0.0, 0.0, 0.0, 0.0, 0.0, 0.0, 0.0, 0.0, 0.0, 0.0, 0.0, 0.0, 0.0, 0.0, 0.0, 0.0, 0.0, 0.0, 0.0, 0.0, 0.0, 0.0, 0.0, 0.0, 0.0, 0.0, 0.0, 0.0, 0.0, 0.0, 0.0, 0.0, 0.0, 0.0, 0.0, 0.0, 0.0, 0.0, 0.0, 0.0, 0.0, 0.0, 0.0, 0.0, 0.0, 0.0, 0.0, 0.0, 0.0, 0.0, 0.0, 0.0, 0.0, 0.0, 0.0, 0.0, 0.0, 0.0, 0.0, 0.0, 0.0, 0.0, 0.0, 0.0, 0.0, 0.0, 0.0, 0.0, 0.0, 0.0, 0.0, 0.0, 0.0, 0.0, 0.0, 0.0, 0.0, 0.0, 0.0, 0.0, 0.0, 0.0, 0.0, 0.0, 0.0, 0.0, 0.0, 0.0, 0.0, 0.0, 0.0, 0.0, 0.0, 0.0, 0.0, 0.0, 0.0, 0.0, 0.0, 0.0, 0.0, 0.0, 0.0, 0.0, 0.0, 0.0, 0.0, 0.0, 0.0, 0.0, 0.0, 0.0, 0.0, 0.0, 0.0, 0.0, 0.0, 0.0, 0.0, 0.0, 0.0, 0.0, 0.0, 0.0, 0.5977, 0.009668, 0.6911, 0.038, 0.6909, 0.03895, 0.5974, 0.01061, 0.5974, 0.01061, 0.6909, 0.03895, 0.6909, 0.039, 0.5974, 0.01066, 0.5974, 0.01066, 0.6909, 0.039, 0.6908, 0.03906, 0.5974, 0.01071, 0.5974, 0.01071, 0.6908, 0.03906, 0.6908, 0.03912, 0.5974, 0.01077, 0.5974, 0.01077, 0.6908, 0.03912, 0.6908, 0.03918, 0.5974, 0.01083, 0.5974, 0.01083, 0.6908, 0.03918, 0.6908, 0.03925, 0.5973, 0.0109, 0.5973, 0.0109, 0.6908, 0.03925, 0.6908, 0.03932, 0.5973, 0.01097, 0.5973, 0.01097, 0.6908, 0.03932, 0.6908, 0.0394, 0.5973, 0.01105, 0.5973, 0.01105, 0.6908, 0.0394, 0.6907, 0.03948, 0.5973, 0.01113, 0.5973, 0.01113, 0.6907, 0.03948, 0.6907, 0.03956, 0.5972, 0.01121, 0.5972, 0.01121, 0.6907, 0.03956, 0.6907, 0.03965, 0.5972, 0.0113, 0.5972, 0.0113, 0.6907, 0.03965, 0.6906, 0.03974, 0.5972, 0.0114, 0.5972, 0.0114, 0.6906, 0.03974, 0.6906, 0.03983, 0.5972, 0.01149, 0.5972, 0.01149, 0.6906, 0.03983, 0.6906, 0.03993, 0.5972, 0.01159, 0.5972, 0.01159, 0.6906, 0.03993, 0.6905, 0.04003, 0.5971, 0.0117, 0.5971, 0.0117, 0.6905, 0.04003, 0.6905, 0.04013, 0.5971, 0.0118, 0.0, 0.0, 0.0, 0.0, 0.0, 0.0, 0.0, 0.0, 0.0, 0.0, 0.0, 0.0, 0.0, 0.0, 0.0, 0.0, 0.0, 0.0, 0.0, 0.0, 0.0, 0.0, 0.0, 0.0, 0.0, 0.0, 0.0, 0.0, 0.0, 0.0, 0.0, 0.0, 0.0, 0.0, 0.0, 0.0, 0.0, 0.0, 0.0, 0.0, 0.0, 0.0, 0.0, 0.0, 0.0, 0.0, 0.0, 0.0, 0.0, 0.0, 0.0, 0.0, 0.0, 0.0, 0.0, 0.0, 0.0, 0.0, 0.0, 0.0, 0.0, 0.0, 0.0, 0.0, 0.0, 0.0, 0.0, 0.0, 0.0, 0.0, 0.0, 0.0, 0.0, 0.0, 0.0, 0.0, 0.0, 0.0, 0.0, 0.0, 0.0, 0.0, 0.0, 0.0, 0.0, 0.0, 0.0, 0.0, 0.0, 0.0, 0.0, 0.0, 0.0, 0.0, 0.0, 0.0, 0.0, 0.0, 0.0, 0.0, 0.0, 0.0, 0.0, 0.0, 0.0, 0.0, 0.0, 0.0, 0.0, 0.0, 0.0, 0.0, 0.0, 0.0, 0.0, 0.0, 0.0, 0.0, 0.0, 0.0, 0.0, 0.0, 0.0, 0.0, 0.0, 0.0, 0.0, 0.0, 0.3089, 0.038, 0.4023, 0.009668, 0.4026, 0.01061, 0.3091, 0.03895, 0.3091, 0.03895, 0.4026, 0.01061, 0.4026, 0.01066, 0.3091, 0.039, 0.3091, 0.039, 0.4026, 0.01066, 0.4026, 0.01071, 0.3092, 0.03906, 0.3092, 0.03906, 0.4026, 0.01071, 0.4026, 0.01077, 0.3092, 0.03912, 0.3092, 0.03912, 0.4026, 0.01077, 0.4026, 0.01083, 0.3092, 0.03918, 0.3092, 0.03918, 0.4026, 0.01083, 0.4027, 0.0109, 0.3092, 0.03925, 0.3092, 0.03925, 0.4027, 0.0109, 0.4027, 0.01097, 0.3092, 0.03932, 0.3092, 0.03932, 0.4027, 0.01097, 0.4027, 0.01105, 0.3092, 0.0394, 0.3092, 0.0394, 0.4027, 0.01105, 0.4027, 0.01113, 0.3093, 0.03948, 0.3093, 0.03948, 0.4027, 0.01113, 0.4028, 0.01121, 0.3093, 0.03956, 0.3093, 0.03956, 0.4028, 0.01121, 0.4028, 0.0113, 0.3093, 0.03965, 0.3093, 0.03965, 0.4028, 0.0113, 0.4028, 0.0114, 0.3094, 0.03974, 0.3094, 0.03974, 0.4028, 0.0114, 0.4028, 0.01149, 0.3094, 0.03983, 0.3094, 0.03983, 0.4028, 0.01149, 0.4028, 0.01159, 0.3094, 0.03993, 0.3094, 0.03993, 0.4028, 0.01159, 0.4029, 0.0117, 0.3095, 0.04003, 0.3095, 0.04003, 0.4029, 0.0117, 0.4029, 0.0118, 0.3095, 0.04013, 0.0, 0.0, 0.0, 0.0, 0.0, 0.0, 0.0, 0.0, 0.0, 0.0, 0.0, 0.0, 0.0, 0.0, 0.0, 0.0, 0.0, 0.0, 0.0, 0.0, 0.0, 0.0, 0.0, 0.0, 0.0, 0.0, 0.0, 0.0, 0.0, 0.0, 0.0, 0.0, 0.0, 0.0, 0.0, 0.0, 0.0, 0.0, 0.0, 0.0, 0.0, 0.0, 0.0, 0.0, 0.0, 0.0, 0.0, 0.0, 0.0, 0.0, 0.0, 0.0, 0.0, 0.0, 0.0, 0.0, 0.0, 0.0, 0.0, 0.0, 0.0, 0.0, 0.0, 0.0, 0.0, 0.0, 0.0, 0.0, 0.0, 0.0, 0.0, 0.0, 0.0, 0.0, 0.0, 0.0, 0.0, 0.0, 0.0, 0.0, 0.0, 0.0, 0.0, 0.0, 0.0, 0.0, 0.0, 0.0, 0.0, 0.0, 0.0, 0.0, 0.0, 0.0, 0.0, 0.0, 0.0, 0.0, 0.0, 0.0, 0.0, 0.0, 0.0, 0.0, 0.0, 0.0, 0.0, 0.0, 0.0, 0.0, 0.0, 0.0, 0.0, 0.0, 0.0, 0.0, 0.0, 0.0, 0.0, 0.0, 0.0, 0.0, 0.0, 0.0, 0.0, 0.0, 0.0, 0.0, 0.2224, 0.08417, 0.3085, 0.03816, 0.3089, 0.03903, 0.2229, 0.08504, 0.2229, 0.08504, 0.3089, 0.03903, 0.309, 0.03907, 0.2229, 0.08509, 0.2229, 0.08509, 0.309, 0.03907, 0.309, 0.03911, 0.2229, 0.08514, 0.2229, 0.08514, 0.309, 0.03911, 0.309, 0.03917, 0.2229, 0.0852, 0.2229, 0.0852, 0.309, 0.03917, 0.3091, 0.03922, 0.2229, 0.08526, 0.2229, 0.08526, 0.3091, 0.03922, 0.3091, 0.03928, 0.223, 0.08532, 0.223, 0.08532, 0.3091, 0.03928, 0.3092, 0.03935, 0.223, 0.08539, 0.223, 0.08539, 0.3092, 0.03935, 0.3092, 0.03942, 0.2231, 0.08546, 0.2231, 0.08546, 0.3092, 0.03942, 0.3092, 0.0395, 0.2231, 0.08554, 0.2231, 0.08554, 0.3092, 0.0395, 0.3093, 0.03958, 0.2231, 0.08561, 0.2231, 0.08561, 0.3093, 0.03958, 0.3093, 0.03966, 0.2232, 0.08569, 0.2232, 0.08569, 0.3093, 0.03966, 0.3093, 0.03975, 0.2232, 0.08578, 0.2232, 0.08578, 0.3093, 0.03975, 0.3094, 0.03984, 0.2233, 0.08586, 0.2233, 0.08586, 0.3094, 0.03984, 0.3094, 0.03993, 0.2233, 0.08595, 0.2233, 0.08595, 0.3094, 0.03993, 0.3095, 0.04003, 0.2234, 0.08604, 0.2234, 0.08604, 0.3095, 0.04003, 0.3095, 0.04013, 0.2235, 0.08613, 0.0, 0.0, 0.0, 0.0, 0.0, 0.0, 0.0, 0.0, 0.0, 0.0, 0.0, 0.0, 0.0, 0.0, 0.0, 0.0, 0.0, 0.0, 0.0, 0.0, 0.0, 0.0, 0.0, 0.0, 0.0, 0.0, 0.0, 0.0, 0.0, 0.0, 0.0, 0.0, 0.0, 0.0, 0.0, 0.0, 0.0, 0.0, 0.0, 0.0, 0.0, 0.0, 0.0, 0.0, 0.0, 0.0, 0.0, 0.0, 0.0, 0.0, 0.0, 0.0, 0.0, 0.0, 0.0, 0.0, 0.0, 0.0, 0.0, 0.0, 0.0, 0.0, 0.0, 0.0, 0.0, 0.0, 0.0, 0.0, 0.0, 0.0, 0.0, 0.0, 0.0, 0.0, 0.0, 0.0, 0.0, 0.0, 0.0, 0.0, 0.0, 0.0, 0.0, 0.0, 0.0, 0.0, 0.0, 0.0, 0.0, 0.0, 0.0, 0.0, 0.0, 0.0, 0.0, 0.0, 0.0, 0.0, 0.0, 0.0, 0.0, 0.0, 0.0, 0.0, 0.0, 0.0, 0.0, 0.0, 0.0, 0.0, 0.0, 0.0, 0.0, 0.0, 0.0, 0.0, 0.0, 0.0, 0.0, 0.0, 0.0, 0.0, 0.0, 0.0, 0.0, 0.0, 0.0, 0.0, 0.03816, 0.3085, 0.08417, 0.2224, 0.08504, 0.2229, 0.03903, 0.3089, 0.03903, 0.3089, 0.08504, 0.2229, 0.08509, 0.2229, 0.03907, 0.309, 0.03907, 0.309, 0.08509, 0.2229, 0.08514, 0.2229, 0.03911, 0.309, 0.03911, 0.309, 0.08514, 0.2229, 0.0852, 0.2229, 0.03917, 0.309, 0.03917, 0.309, 0.0852, 0.2229, 0.08526, 0.2229, 0.03922, 0.3091, 0.03922, 0.3091, 0.08526, 0.2229, 0.08532, 0.223, 0.03928, 0.3091, 0.03928, 0.3091, 0.08532, 0.223, 0.08539, 0.223, 0.03935, 0.3092, 0.03935, 0.3092, 0.08539, 0.223, 0.08546, 0.2231, 0.03942, 0.3092, 0.03942, 0.3092, 0.08546, 0.2231, 0.08554, 0.2231, 0.0395, 0.3092, 0.0395, 0.3092, 0.08554, 0.2231, 0.08561, 0.2231, 0.03958, 0.3093, 0.03958, 0.3093, 0.08561, 0.2231, 0.08569, 0.2232, 0.03966, 0.3093, 0.03966, 0.3093, 0.08569, 0.2232, 0.08578, 0.2232, 0.03975, 0.3093, 0.03975, 0.3093, 0.08578, 0.2232, 0.08586, 0.2233, 0.03984, 0.3094, 0.03984, 0.3094, 0.08586, 0.2233, 0.08595, 0.2233, 0.03993, 0.3094, 0.03993, 0.3094, 0.08595, 0.2233, 0.08604, 0.2234, 0.04003, 0.3095, 0.04003, 0.3095, 0.08604, 0.2234, 0.08613, 0.2235, 0.04013, 0.3095, 0.0, 0.0, 0.0, 0.0, 0.0, 0.0, 0.0, 0.0, 0.0, 0.0, 0.0, 0.0, 0.0, 0.0, 0.0, 0.0, 0.0, 0.0, 0.0, 0.0, 0.0, 0.0, 0.0, 0.0, 0.0, 0.0, 0.0, 0.0, 0.0, 0.0, 0.0, 0.0, 0.0, 0.0, 0.0, 0.0, 0.0, 0.0, 0.0, 0.0, 0.0, 0.0, 0.0, 0.0, 0.0, 0.0, 0.0, 0.0, 0.0, 0.0, 0.0, 0.0, 0.0, 0.0, 0.0, 0.0, 0.0, 0.0, 0.0, 0.0, 0.0, 0.0, 0.0, 0.0, 0.0, 0.0, 0.0, 0.0, 0.0, 0.0, 0.0, 0.0, 0.0, 0.0, 0.0, 0.0, 0.0, 0.0, 0.0, 0.0, 0.0, 0.0, 0.0, 0.0, 0.0, 0.0, 0.0, 0.0, 0.0, 0.0, 0.0, 0.0, 0.0, 0.0, 0.0, 0.0, 0.0, 0.0, 0.0, 0.0, 0.0, 0.0, 0.0, 0.0, 0.0, 0.0, 0.0, 0.0, 0.0, 0.0, 0.0, 0.0, 0.0, 0.0, 0.0, 0.0, 0.0, 0.0, 0.0, 0.0, 0.0, 0.0, 0.0, 0.0, 0.0, 0.0, 0.0, 0.0, 0.009668, 0.4023, 0.038, 0.3089, 0.03895, 0.3091, 0.01061, 0.4026, 0.01061, 0.4026, 0.03895, 0.3091, 0.039, 0.3091, 0.01066, 0.4026, 0.01066, 0.4026, 0.039, 0.3091, 0.03906, 0.3092, 0.01071, 0.4026, 0.01071, 0.4026, 0.03906, 0.3092, 0.03912, 0.3092, 0.01077, 0.4026, 0.01077, 0.4026, 0.03912, 0.3092, 0.03918, 0.3092, 0.01083, 0.4026, 0.01083, 0.4026, 0.03918, 0.3092, 0.03925, 0.3092, 0.0109, 0.4027, 0.0109, 0.4027, 0.03925, 0.3092, 0.03932, 0.3092, 0.01097, 0.4027, 0.01097, 0.4027, 0.03932, 0.3092, 0.0394, 0.3092, 0.01105, 0.4027, 0.01105, 0.4027, 0.0394, 0.3092, 0.03948, 0.3093, 0.01113, 0.4027, 0.01113, 0.4027, 0.03948, 0.3093, 0.03956, 0.3093, 0.01121, 0.4028, 0.01121, 0.4028, 0.03956, 0.3093, 0.03965, 0.3093, 0.0113, 0.4028, 0.0113, 0.4028, 0.03965, 0.3093, 0.03974, 0.3094, 0.0114, 0.4028, 0.0114, 0.4028, 0.03974, 0.3094, 0.03983, 0.3094, 0.01149, 0.4028, 0.01149, 0.4028, 0.03983, 0.3094, 0.03993, 0.3094, 0.01159, 0.4028, 0.01159, 0.4028, 0.03993, 0.3094, 0.04003, 0.3095, 0.0117, 0.4029, 0.0117, 0.4029, 0.04003, 0.3095, 0.04013, 0.3095, 0.0118, 0.4029, 0.0, 0.0, 0.0, 0.0, 0.0, 0.0, 0.0, 0.0, 0.0, 0.0, 0.0, 0.0, 0.0, 0.0, 0.0, 0.0, 0.0, 0.0, 0.0, 0.0, 0.0, 0.0, 0.0, 0.0, 0.0, 0.0, 0.0, 0.0, 0.0, 0.0, 0.0, 0.0, 0.0, 0.0, 0.0, 0.0, 0.0, 0.0, 0.0, 0.0, 0.0, 0.0, 0.0, 0.0, 0.0, 0.0, 0.0, 0.0, 0.0, 0.0, 0.0, 0.0, 0.0, 0.0, 0.0, 0.0, 0.0, 0.0, 0.0, 0.0, 0.0, 0.0, 0.0, 0.0, 0.0, 0.0, 0.0, 0.0, 0.0, 0.0, 0.0, 0.0, 0.0, 0.0, 0.0, 0.0, 0.0, 0.0, 0.0, 0.0, 0.0, 0.0, 0.0, 0.0, 0.0, 0.0, 0.0, 0.0, 0.0, 0.0, 0.0, 0.0, 0.0, 0.0, 0.0, 0.0, 0.0, 0.0, 0.0, 0.0, 0.0, 0.0, 0.0, 0.0, 0.0, 0.0, 0.0, 0.0, 0.0, 0.0, 0.0, 0.0, 0.0, 0.0, 0.0, 0.0, 0.0, 0.0, 0.0, 0.0, 0.0, 0.0, 0.0, 0.0, 0.0, 0.0, 0.0, 0.0, 0.038, 0.6911, 0.009668, 0.5977, 0.01061, 0.5974, 0.03895, 0.6909, 0.03895, 0.6909, 0.01061, 0.5974, 0.01066, 0.5974, 0.039, 0.6909, 0.039, 0.6909, 0.01066, 0.5974, 0.01071, 0.5974, 0.03906, 0.6908, 0.03906, 0.6908, 0.01071, 0.5974, 0.01077, 0.5974, 0.03912, 0.6908, 0.03912, 0.6908, 0.01077, 0.5974, 0.01083, 0.5974, 0.03918, 0.6908, 0.03918, 0.6908, 0.01083, 0.5974, 0.0109, 0.5973, 0.03925, 0.6908, 0.03925, 0.6908, 0.0109, 0.5973, 0.01097, 0.5973, 0.03932, 0.6908, 0.03932, 0.6908, 0.01097, 0.5973, 0.01105, 0.5973, 0.0394, 0.6908, 0.0394, 0.6908, 0.01105, 0.5973, 0.01113, 0.5973, 0.03948, 0.6907, 0.03948, 0.6907, 0.01113, 0.5973, 0.01121, 0.5972, 0.03956, 0.6907, 0.03956, 0.6907, 0.01121, 0.5972, 0.0113, 0.5972, 0.03965, 0.6907, 0.03965, 0.6907, 0.0113, 0.5972, 0.0114, 0.5972, 0.03974, 0.6906, 0.03974, 0.6906, 0.0114, 0.5972, 0.01149, 0.5972, 0.03983, 0.6906, 0.03983, 0.6906, 0.01149, 0.5972, 0.01159, 0.5972, 0.03993, 0.6906, 0.03993, 0.6906, 0.01159, 0.5972, 0.0117, 0.5971, 0.04003, 0.6905, 0.04003, 0.6905, 0.0117, 0.5971, 0.0118, 0.5971, 0.04013, 0.6905, 0.0, 0.0, 0.0, 0.0, 0.0, 0.0, 0.0, 0.0, 0.0, 0.0, 0.0, 0.0, 0.0, 0.0, 0.0, 0.0, 0.0, 0.0, 0.0, 0.0, 0.0, 0.0, 0.0, 0.0, 0.0, 0.0, 0.0, 0.0, 0.0, 0.0, 0.0, 0.0, 0.0, 0.0, 0.0, 0.0, 0.0, 0.0, 0.0, 0.0, 0.0, 0.0, 0.0, 0.0, 0.0, 0.0, 0.0, 0.0, 0.0, 0.0, 0.0, 0.0, 0.0, 0.0, 0.0, 0.0, 0.0, 0.0, 0.0, 0.0, 0.0, 0.0, 0.0, 0.0, 0.0, 0.0, 0.0, 0.0, 0.0, 0.0, 0.0, 0.0, 0.0, 0.0, 0.0, 0.0, 0.0, 0.0, 0.0, 0.0, 0.0, 0.0, 0.0, 0.0, 0.0, 0.0, 0.0, 0.0, 0.0, 0.0, 0.0, 0.0, 0.0, 0.0, 0.0, 0.0, 0.0, 0.0, 0.0, 0.0, 0.0, 0.0, 0.0, 0.0, 0.0, 0.0, 0.0, 0.0, 0.0, 0.0, 0.0, 0.0, 0.0, 0.0, 0.0, 0.0, 0.0, 0.0, 0.0, 0.0, 0.0, 0.0, 0.0, 0.0, 0.0, 0.0, 0.0, 0.0, 0.08417, 0.7776, 0.03816, 0.6915, 0.03903, 0.6911, 0.08504, 0.7771, 0.08504, 0.7771, 0.03903, 0.6911, 0.03907, 0.691, 0.08509, 0.7771, 0.08509, 0.7771, 0.03907, 0.691, 0.03911, 0.691, 0.08514, 0.7771, 0.08514, 0.7771, 0.03911, 0.691, 0.03917, 0.691, 0.0852, 0.7771, 0.0852, 0.7771, 0.03917, 0.691, 0.03922, 0.6909, 0.08526, 0.7771, 0.08526, 0.7771, 0.03922, 0.6909, 0.03928, 0.6909, 0.08532, 0.777, 0.08532, 0.777, 0.03928, 0.6909, 0.03935, 0.6908, 0.08539, 0.777, 0.08539, 0.777, 0.03935, 0.6908, 0.03942, 0.6908, 0.08546, 0.7769, 0.08546, 0.7769, 0.03942, 0.6908, 0.0395, 0.6908, 0.08554, 0.7769, 0.08554, 0.7769, 0.0395, 0.6908, 0.03958, 0.6907, 0.08561, 0.7769, 0.08561, 0.7769, 0.03958, 0.6907, 0.03966, 0.6907, 0.08569, 0.7768, 0.08569, 0.7768, 0.03966, 0.6907, 0.03975, 0.6907, 0.08578, 0.7768, 0.08578, 0.7768, 0.03975, 0.6907, 0.03984, 0.6906, 0.08586, 0.7767, 0.08586, 0.7767, 0.03984, 0.6906, 0.03993, 0.6906, 0.08595, 0.7767, 0.08595, 0.7767, 0.03993, 0.6906, 0.04003, 0.6905, 0.08604, 0.7766, 0.08604, 0.7766, 0.04003, 0.6905, 0.04013, 0.6905, 0.08613, 0.7765, 0.0, 0.0, 0.0, 0.0, 0.0, 0.0, 0.0, 0.0, 0.0, 0.0, 0.0, 0.0, 0.0, 0.0, 0.0, 0.0, 0.0, 0.0, 0.0, 0.0, 0.0, 0.0, 0.0, 0.0, 0.0, 0.0, 0.0, 0.0, 0.0, 0.0, 0.0, 0.0, 0.0, 0.0, 0.0, 0.0, 0.0, 0.0, 0.0, 0.0, 0.0, 0.0, 0.0, 0.0, 0.0, 0.0, 0.0, 0.0, 0.0, 0.0, 0.0, 0.0, 0.0, 0.0, 0.0, 0.0, 0.0, 0.0, 0.0, 0.0, 0.0, 0.0, 0.0, 0.0, 0.0, 0.0, 0.0, 0.0, 0.0, 0.0, 0.0, 0.0, 0.0, 0.0, 0.0, 0.0, 0.0, 0.0, 0.0, 0.0, 0.0, 0.0, 0.0, 0.0, 0.0, 0.0, 0.0, 0.0, 0.0, 0.0, 0.0, 0.0, 0.0, 0.0, 0.0, 0.0, 0.0, 0.0, 0.0, 0.0, 0.0, 0.0, 0.0, 0.0, 0.0, 0.0, 0.0, 0.0, 0.0, 0.0, 0.0, 0.0, 0.0, 0.0, 0.0, 0.0, 0.0, 0.0, 0.0, 0.0, 0.0, 0.0, 0.0, 0.0, 0.0, 0.0, 0.0, 0.0, 0.3085, 0.9618, 0.2224, 0.9158, 0.2229, 0.915, 0.3089, 0.961, 0.3089, 0.961, 0.2229, 0.915, 0.2229, 0.9149, 0.309, 0.9609, 0.309, 0.9609, 0.2229, 0.9149, 0.2229, 0.9149, 0.309, 0.9609, 0.309, 0.9609, 0.2229, 0.9149, 0.2229, 0.9148, 0.309, 0.9608, 0.309, 0.9608, 0.2229, 0.9148, 0.2229, 0.9147, 0.3091, 0.9608, 0.3091, 0.9608, 0.2229, 0.9147, 0.223, 0.9147, 0.3091, 0.9607, 0.3091, 0.9607, 0.223, 0.9147, 0.223, 0.9146, 0.3092, 0.9606, 0.3092, 0.9606, 0.223, 0.9146, 0.2231, 0.9145, 0.3092, 0.9606, 0.3092, 0.9606, 0.2231, 0.9145, 0.2231, 0.9145, 0.3092, 0.9605, 0.3092, 0.9605, 0.2231, 0.9145, 0.2231, 0.9144, 0.3093, 0.9604, 0.3093, 0.9604, 0.2231, 0.9144, 0.2232, 0.9143, 0.3093, 0.9603, 0.3093, 0.9603, 0.2232, 0.9143, 0.2232, 0.9142, 0.3093, 0.9603, 0.3093, 0.9603, 0.2232, 0.9142, 0.2233, 0.9141, 0.3094, 0.9602, 0.3094, 0.9602, 0.2233, 0.9141, 0.2233, 0.9141, 0.3094, 0.9601, 0.3094, 0.9601, 0.2233, 0.9141, 0.2234, 0.914, 0.3095, 0.96, 0.3095, 0.96, 0.2234, 0.914, 0.2235, 0.9139, 0.3095, 0.9599, 0.0, 0.0, 0.0, 0.0, 0.0, 0.0, 0.0, 0.0, 0.0, 0.0, 0.0, 0.0, 0.0, 0.0, 0.0, 0.0, 0.0, 0.0, 0.0, 0.0, 0.0, 0.0, 0.0, 0.0, 0.0, 0.0, 0.0, 0.0, 0.0, 0.0, 0.0, 0.0, 0.0, 0.0, 0.0, 0.0, 0.0, 0.0, 0.0, 0.0, 0.0, 0.0, 0.0, 0.0, 0.0, 0.0, 0.0, 0.0, 0.0, 0.0, 0.0, 0.0, 0.0, 0.0, 0.0, 0.0, 0.0, 0.0, 0.0, 0.0, 0.0, 0.0, 0.0, 0.0, 0.0, 0.0, 0.0, 0.0, 0.0, 0.0, 0.0, 0.0, 0.0, 0.0, 0.0, 0.0, 0.0, 0.0, 0.0, 0.0, 0.0, 0.0, 0.0, 0.0, 0.0, 0.0, 0.0, 0.0, 0.0, 0.0, 0.0, 0.0, 0.0, 0.0, 0.0, 0.0, 0.0, 0.0, 0.0, 0.0, 0.0, 0.0, 0.0, 0.0, 0.0, 0.0, 0.0, 0.0, 0.0, 0.0, 0.0, 0.0, 0.0, 0.0, 0.0, 0.0, 0.0, 0.0, 0.0, 0.0, 0.0, 0.0, 0.0, 0.0, 0.0, 0.0, 0.0, 0.0, 0.4023, 0.9903, 0.3089, 0.962, 0.3091, 0.9611, 0.4026, 0.9894, 0.4026, 0.9894, 0.3091, 0.9611, 0.3091, 0.961, 0.4026, 0.9893, 0.4026, 0.9893, 0.3091, 0.961, 0.3092, 0.9609, 0.4026, 0.9893, 0.4026, 0.9893, 0.3092, 0.9609, 0.3092, 0.9609, 0.4026, 0.9892, 0.4026, 0.9892, 0.3092, 0.9609, 0.3092, 0.9608, 0.4026, 0.9892, 0.4026, 0.9892, 0.3092, 0.9608, 0.3092, 0.9608, 0.4027, 0.9891, 0.4027, 0.9891, 0.3092, 0.9608, 0.3092, 0.9607, 0.4027, 0.989, 0.4027, 0.989, 0.3092, 0.9607, 0.3092, 0.9606, 0.4027, 0.989, 0.4027, 0.989, 0.3092, 0.9606, 0.3093, 0.9605, 0.4027, 0.9889, 0.4027, 0.9889, 0.3093, 0.9605, 0.3093, 0.9604, 0.4028, 0.9888, 0.4028, 0.9888, 0.3093, 0.9604, 0.3093, 0.9604, 0.4028, 0.9887, 0.4028, 0.9887, 0.3093, 0.9604, 0.3094, 0.9603, 0.4028, 0.9886, 0.4028, 0.9886, 0.3094, 0.9603, 0.3094, 0.9602, 0.4028, 0.9885, 0.4028, 0.9885, 0.3094, 0.9602, 0.3094, 0.9601, 0.4028, 0.9884, 0.4028, 0.9884, 0.3094, 0.9601, 0.3095, 0.96, 0.4029, 0.9883, 0.4029, 0.9883, 0.3095, 0.96, 0.3095, 0.9599, 0.4029, 0.9882, 0.0, 0.0, 0.0, 0.0, 0.0, 0.0, 0.0, 0.0, 0.0, 0.0, 0.0, 0.0, 0.0, 0.0, 0.1464, 0.1464, 0.08489, 0.2215, 0.08489, 0.2215, 0.1464, 0.1464, 0.0, 0.0, 0.0, 0.0, 0.0, 0.0, 0.0, 0.0, 0.5966, 0.009511, 0.5, 0.0, 0.5, 0.0, 0.5966, 0.009511, 0.0, 0.0, 0.0, 0.0, 0.0, 0.0, 0.0, 0.0, 0.4034, 0.9905, 0.5, 1.0, 0.5, 1.0, 0.4034, 0.9905, 0.0, 0.0, 0.0, 0.0, 0.0, 0.0, 0.0, 0.0, 0.8536, 0.1464, 0.7785, 0.08489, 0.7785, 0.08489, 0.8536, 0.1464, 0.1464, 0.8536, 0.2215, 0.9151, 0.2215, 0.9151, 0.1464, 0.8536, 0.5966, 0.009511, 0.5, 0.0, 0.5, 0.0, 0.5966, 0.009511, 0.0, 0.0, 0.0, 0.0, 0.0, 0.0, 0.0, 0.0, 0.0, 0.0, 0.0, 0.0, 0.0, 0.0, 0.0, 0.0, 0.9905, 0.5966, 1.0, 0.5, 1.0, 0.5, 0.9905, 0.5966, 0.4034, 0.9905, 0.5, 1.0, 0.5, 1.0, 0.4034, 0.9905, 0.0, 0.0, 0.0, 0.0, 0.0, 0.0, 0.0, 0.0, 0.8536, 0.1464, 0.7785, 0.08489, 0.7785, 0.08489, 0.8536, 0.1464, 0.0, 0.0, 0.0, 0.0, 0.0, 0.0, 0.0, 0.0, 0.0, 0.0, 0.0, 0.0, 0.0, 0.0, 0.0, 0.0, 0.0, 0.0, 0.0, 0.0, 0.0, 0.0, 0.0, 0.0, 0.0, 0.0, 0.0, 0.0, 0.0, 0.0, 0.0, 0.0, 0.0, 0.0, 0.0, 0.0, 0.0, 0.0, 0.0, 0.0, 0.0, 0.0, 0.0, 0.0, 0.0, 0.0, 0.0, 0.0, 0.0, 0.0, 0.0, 0.0, 0.0, 0.0, 0.0, 0.0, 0.0, 0.0, 0.0, 0.0, 0.0, 0.0, 0.0, 0.0, 0.009511, 0.4034, 0.0, 0.5, 0.0, 0.5, 0.009511, 0.4034, 0.8536, 0.8536, 0.9151, 0.7785, 0.9151, 0.7785, 0.8536, 0.8536, 0.0, 0.0, 0.0, 0.0, 0.0, 0.0, 0.0, 0.0, 0.9905, 0.5966, 1.0, 0.5, 1.0, 0.5, 0.9905, 0.5966, 0.0, 0.0, 0.0, 0.0, 0.0, 0.0, 0.0, 0.0, 0.1464, 0.8536, 0.2215, 0.9151, 0.2215, 0.9151, 0.1464, 0.8536])
me_cone_001.materials.append(mat_stone)
me_cone_001.materials.append(mat_material_001)
me_cone_001.use_remesh_fix_poles = True
me_cone_001.use_remesh_preserve_attributes = False
me_cone_001.update()

# ---- objects
ob_light = bpy.data.objects.new('Light', light_light)
ob_camera = bpy.data.objects.new('Camera', cam_camera)
ob_cone = bpy.data.objects.new('Cone', me_cone_001)

# ---- transforms, parenting, visibility, modifiers, constraints
ob_light.location = (4.076, 1.005, 5.904)
ob_light.rotation_euler = (0.6503, 0.05522, 1.866)
ob_light.lock_rotations_4d = False
ob_light.empty_display_type = 'ARROWS'
ob_light.color = (0.0, 0.0, 0.0, 0.0)
ob_light.lineart.crease_threshold = 0.0
ob_camera.location = (7.359, -6.926, 4.958)
ob_camera.rotation_euler = (1.109, 0.0, 0.8149)
ob_camera.lock_rotations_4d = False
ob_camera.empty_display_type = 'ARROWS'
ob_camera.color = (0.0, 0.0, 0.0, 0.0)
ob_camera.display_type = 'WIRE'
ob_camera.lineart.crease_threshold = 0.0
ob_cone.location = (0.0, 0.0, 0.0)

# ---- collection membership
col_collection.objects.link(ob_light)
col_collection.objects.link(ob_camera)
col_collection.objects.link(ob_cone)

# ---- scene / render settings (as saved in the file)
scene.camera = ob_camera
scene.frame_start = 1; scene.frame_end = 250; scene.frame_set(1)
scene.render.engine = 'BLENDER_EEVEE_NEXT'
scene.cycles.sampling_pattern = 'TABULATED_SOBOL'
scene.cycles.use_light_tree = False
scene.view_settings.view_transform = 'Filmic'
bpy.context.view_layer.update()
